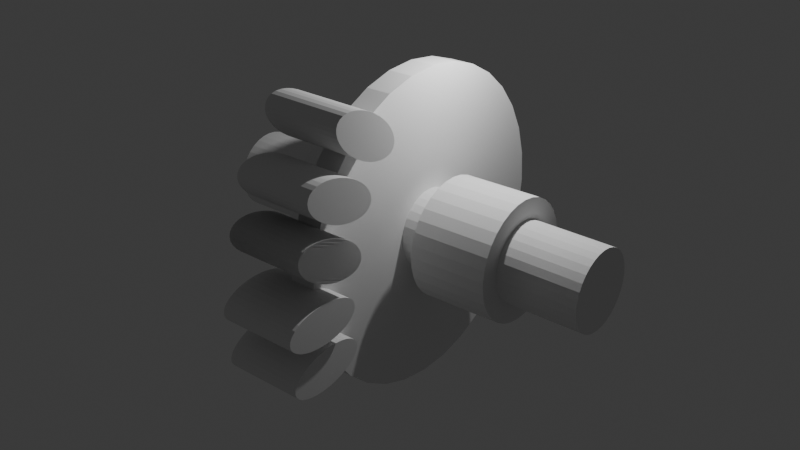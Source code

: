 # Source: act18.blend  (saved by Blender 4.5.90; exported with 4.5.12 LTS)
import bpy
from mathutils import Matrix  # noqa: F401  (used for matrix-valued properties, if any)

bpy.ops.wm.read_factory_settings(use_empty=True)
scene = bpy.context.scene
scene.name = 'Scene'

# ---- collections
col_collection = bpy.data.collections.new('Collection'); scene.collection.children.link(col_collection)

# ---- node groups
ng_surface_deform = bpy.data.node_groups.new('Surface Deform', 'GeometryNodeTree')
_s = ng_surface_deform.interface.new_socket(name='Geometry', in_out='OUTPUT', socket_type='NodeSocketGeometry')
_s = ng_surface_deform.interface.new_socket(name='Geometry', in_out='INPUT', socket_type='NodeSocketGeometry')
ng_surface_deform.is_modifier = True
_N = ng_surface_deform.nodes; _L = ng_surface_deform.links
n0 = _N.new('NodeGroupInput'); n0.name = 'Group Input'; n0.location = (-200, 0)
n1 = _N.new('NodeGroupOutput'); n1.name = 'Group Output'; n1.location = (200, 0)
n2 = _N.new('GeometryNodeDeformCurvesOnSurface'); n2.name = 'Deform Curves on Surface'; n2.location = (0, 0)
_L.new(n0.outputs[0], n2.inputs[0])
_L.new(n2.outputs[0], n1.inputs[0])
n1.is_active_output = True

# ---- world
world_world = bpy.data.worlds.new('World'); scene.world = world_world
world_world.use_nodes = True; world_world.node_tree.nodes.clear()
_N = world_world.node_tree.nodes; _L = world_world.node_tree.links
n0 = _N.new('ShaderNodeOutputWorld'); n0.name = 'World Output'; n0.location = (200, 100)
n1 = _N.new('ShaderNodeBackground'); n1.name = 'Background'; n1.location = (-200, 100)
n1.inputs[0].default_value = (0.05088, 0.05088, 0.05088, 1.0)
_L.new(n1.outputs[0], n0.inputs[0])
n0.is_active_output = True
world_world.color = (0.05088, 0.05088, 0.05088)
world_world.sun_shadow_jitter_overblur = 0.0

# ---- lights
light_light = bpy.data.lights.new('Light', 'POINT')
light_light.energy = 1000.0
light_light.shadow_soft_size = 0.1

# ---- meshes
me_cylinder = bpy.data.meshes.new('Cylinder')
me_cylinder.from_pydata([(0.0, 1.0, -1.0), (0.0, 1.0, 1.0), (0.1951, 0.9808, -1.0), (0.1951, 0.9808, 1.0), (0.3827, 0.9239, -1.0), (0.3827, 0.9239, 1.0), (0.5556, 0.8315, -1.0), (0.5556, 0.8315, 1.0), (0.7071, 0.7071, -1.0), (0.7071, 0.7071, 1.0), (0.8315, 0.5556, -1.0), (0.8315, 0.5556, 1.0), (0.9239, 0.3827, -1.0), (0.9239, 0.3827, 1.0), (0.9808, 0.1951, -1.0), (0.9808, 0.1951, 1.0), (1.0, 0.0, -1.0), (1.0, 0.0, 1.0), (0.9808, -0.1951, -1.0), (0.9808, -0.1951, 1.0), (0.9239, -0.3827, -1.0), (0.9239, -0.3827, 1.0), (0.8315, -0.5556, -1.0), (0.8315, -0.5556, 1.0), (0.7071, -0.7071, -1.0), (0.7071, -0.7071, 1.0), (0.5556, -0.8315, -1.0), (0.5556, -0.8315, 1.0), (0.3827, -0.9239, -1.0), (0.3827, -0.9239, 1.0), (0.1951, -0.9808, -1.0), (0.1951, -0.9808, 1.0), (0.0, -1.0, -1.0), (0.0, -1.0, 1.0), (-0.1951, -0.9808, -1.0), (-0.1951, -0.9808, 1.0), (-0.3827, -0.9239, -1.0), (-0.3827, -0.9239, 1.0), (-0.5556, -0.8315, -1.0), (-0.5556, -0.8315, 1.0), (-0.7071, -0.7071, -1.0), (-0.7071, -0.7071, 1.0), (-0.8315, -0.5556, -1.0), (-0.8315, -0.5556, 1.0), (-0.9239, -0.3827, -1.0), (-0.9239, -0.3827, 1.0), (-0.9808, -0.1951, -1.0), (-0.9808, -0.1951, 1.0), (-1.0, 0.0, -1.0), (-1.0, 0.0, 1.0), (-0.9808, 0.1951, -1.0), (-0.9808, 0.1951, 1.0), (-0.9239, 0.3827, -1.0), (-0.9239, 0.3827, 1.0), (-0.8315, 0.5556, -1.0), (-0.8315, 0.5556, 1.0), (-0.7071, 0.7071, -1.0), (-0.7071, 0.7071, 1.0), (-0.5556, 0.8315, -1.0), (-0.5556, 0.8315, 1.0), (-0.3827, 0.9239, -1.0), (-0.3827, 0.9239, 1.0), (-0.1951, 0.9808, -1.0), (-0.1951, 0.9808, 1.0)], [], [(0, 1, 3, 2), (2, 3, 5, 4), (4, 5, 7, 6), (6, 7, 9, 8), (8, 9, 11, 10), (10, 11, 13, 12), (12, 13, 15, 14), (14, 15, 17, 16), (16, 17, 19, 18), (18, 19, 21, 20), (20, 21, 23, 22), (22, 23, 25, 24), (24, 25, 27, 26), (26, 27, 29, 28), (28, 29, 31, 30), (30, 31, 33, 32), (32, 33, 35, 34), (34, 35, 37, 36), (36, 37, 39, 38), (38, 39, 41, 40), (40, 41, 43, 42), (42, 43, 45, 44), (44, 45, 47, 46), (46, 47, 49, 48), (48, 49, 51, 50), (50, 51, 53, 52), (52, 53, 55, 54), (54, 55, 57, 56), (56, 57, 59, 58), (58, 59, 61, 60), (3, 1, 63, 61, 59, 57, 55, 53, 51, 49, 47, 45, 43, 41, 39, 37, 35, 33, 31, 29, 27, 25, 23, 21, 19, 17, 15, 13, 11, 9, 7, 5), (60, 61, 63, 62), (62, 63, 1, 0), (0, 2, 4, 6, 8, 10, 12, 14, 16, 18, 20, 22, 24, 26, 28, 30, 32, 34, 36, 38, 40, 42, 44, 46, 48, 50, 52, 54, 56, 58, 60, 62)])
_uv = me_cylinder.uv_layers.new(name='UVMap')
_uv.uv.foreach_set('vector', [1.0, 0.5, 1.0, 1.0, 0.9688, 1.0, 0.9688, 0.5, 0.9688, 0.5, 0.9688, 1.0, 0.9375, 1.0, 0.9375, 0.5, 0.9375, 0.5, 0.9375, 1.0, 0.9062, 1.0, 0.9062, 0.5, 0.9062, 0.5, 0.9062, 1.0, 0.875, 1.0, 0.875, 0.5, 0.875, 0.5, 0.875, 1.0, 0.8438, 1.0, 0.8438, 0.5, 0.8438, 0.5, 0.8438, 1.0, 0.8125, 1.0, 0.8125, 0.5, 0.8125, 0.5, 0.8125, 1.0, 0.7812, 1.0, 0.7812, 0.5, 0.7812, 0.5, 0.7812, 1.0, 0.75, 1.0, 0.75, 0.5, 0.75, 0.5, 0.75, 1.0, 0.7188, 1.0, 0.7188, 0.5, 0.7188, 0.5, 0.7188, 1.0, 0.6875, 1.0, 0.6875, 0.5, 0.6875, 0.5, 0.6875, 1.0, 0.6562, 1.0, 0.6562, 0.5, 0.6562, 0.5, 0.6562, 1.0, 0.625, 1.0, 0.625, 0.5, 0.625, 0.5, 0.625, 1.0, 0.5938, 1.0, 0.5938, 0.5, 0.5938, 0.5, 0.5938, 1.0, 0.5625, 1.0, 0.5625, 0.5, 0.5625, 0.5, 0.5625, 1.0, 0.5312, 1.0, 0.5312, 0.5, 0.5312, 0.5, 0.5312, 1.0, 0.5, 1.0, 0.5, 0.5, 0.5, 0.5, 0.5, 1.0, 0.4688, 1.0, 0.4688, 0.5, 0.4688, 0.5, 0.4688, 1.0, 0.4375, 1.0, 0.4375, 0.5, 0.4375, 0.5, 0.4375, 1.0, 0.4062, 1.0, 0.4062, 0.5, 0.4062, 0.5, 0.4062, 1.0, 0.375, 1.0, 0.375, 0.5, 0.375, 0.5, 0.375, 1.0, 0.3438, 1.0, 0.3438, 0.5, 0.3438, 0.5, 0.3438, 1.0, 0.3125, 1.0, 0.3125, 0.5, 0.3125, 0.5, 0.3125, 1.0, 0.2812, 1.0, 0.2812, 0.5, 0.2812, 0.5, 0.2812, 1.0, 0.25, 1.0, 0.25, 0.5, 0.25, 0.5, 0.25, 1.0, 0.2188, 1.0, 0.2188, 0.5, 0.2188, 0.5, 0.2188, 1.0, 0.1875, 1.0, 0.1875, 0.5, 0.1875, 0.5, 0.1875, 1.0, 0.1562, 1.0, 0.1562, 0.5, 0.1562, 0.5, 0.1562, 1.0, 0.125, 1.0, 0.125, 0.5, 0.125, 0.5, 0.125, 1.0, 0.09375, 1.0, 0.09375, 0.5, 0.09375, 0.5, 0.09375, 1.0, 0.0625, 1.0, 0.0625, 0.5, 0.2968, 0.4854, 0.25, 0.49, 0.2032, 0.4854, 0.1582, 0.4717, 0.1167, 0.4496, 0.08029, 0.4197, 0.05045, 0.3833, 0.02827, 0.3418, 0.01461, 0.2968, 0.01, 0.25, 0.01461, 0.2032, 0.02827, 0.1582, 0.05045, 0.1167, 0.08029, 0.08029, 0.1167, 0.05045, 0.1582, 0.02827, 0.2032, 0.01461, 0.25, 0.01, 0.2968, 0.01461, 0.3418, 0.02827, 0.3833, 0.05045, 0.4197, 0.08029, 0.4496, 0.1167, 0.4717, 0.1582, 0.4854, 0.2032, 0.49, 0.25, 0.4854, 0.2968, 0.4717, 0.3418, 0.4496, 0.3833, 0.4197, 0.4197, 0.3833, 0.4496, 0.3418, 0.4717, 0.0625, 0.5, 0.0625, 1.0, 0.03125, 1.0, 0.03125, 0.5, 0.03125, 0.5, 0.03125, 1.0, 0.0, 1.0, 0.0, 0.5, 0.75, 0.49, 0.7968, 0.4854, 0.8418, 0.4717, 0.8833, 0.4496, 0.9197, 0.4197, 0.9496, 0.3833, 0.9717, 0.3418, 0.9854, 0.2968, 0.99, 0.25, 0.9854, 0.2032, 0.9717, 0.1582, 0.9496, 0.1167, 0.9197, 0.08029, 0.8833, 0.05045, 0.8418, 0.02827, 0.7968, 0.01461, 0.75, 0.01, 0.7032, 0.01461, 0.6582, 0.02827, 0.6167, 0.05045, 0.5803, 0.08029, 0.5504, 0.1167, 0.5283, 0.1582, 0.5146, 0.2032, 0.51, 0.25, 0.5146, 0.2968, 0.5283, 0.3418, 0.5504, 0.3833, 0.5803, 0.4197, 0.6167, 0.4496, 0.6582, 0.4717, 0.7032, 0.4854])
me_cylinder.update()
me_cylinder_001 = bpy.data.meshes.new('Cylinder.001')
me_cylinder_001.from_pydata([(-2.699, -2.945, -0.07553), (0.0, 1.0, -1.0), (0.0, 1.0, 1.0), (-2.708, -2.949, 0.05245), (0.1951, 0.9808, -1.0), (-3.222, -2.361, -0.07619), (0.1951, 0.9808, 1.0), (-3.231, -2.365, 0.0518), (-3.621, -1.686, -0.07637), (0.3827, 0.9239, -1.0), (-3.63, -1.69, 0.05161), (0.3827, 0.9239, 1.0), (-3.881, -0.946, -0.07608), (0.5556, 0.8315, -1.0), (-3.89, -0.9504, 0.0519), (0.5556, 0.8315, 1.0), (-3.991, -0.1697, -0.07532), (0.7071, 0.7071, -1.0), (-4.0, -0.174, 0.05266), (0.7071, 0.7071, 1.0), (-3.948, 0.6133, -0.07413), (0.8315, 0.5556, -1.0), (0.8315, 0.5556, 1.0), (-3.957, 0.6089, 0.05385), (-3.753, 1.373, -0.07255), (0.9239, 0.3827, -1.0), (-3.762, 1.368, 0.05543), (0.9239, 0.3827, 1.0), (-3.414, 2.079, -0.07064), (0.9808, 0.1951, -1.0), (-3.423, 2.075, 0.05734), (0.9808, 0.1951, 1.0), (-2.943, 2.706, -0.06848), (1.0, 0.0, -1.0), (-2.952, 2.702, 0.05951), (1.0, 0.0, 1.0), (-2.359, 3.229, -0.06614), (0.9808, -0.1951, -1.0), (-2.368, 3.225, 0.06184), (0.9808, -0.1951, 1.0), (-1.684, 3.628, -0.06372), (0.9239, -0.3827, -1.0), (0.9239, -0.3827, 1.0), (-1.693, 3.624, 0.06426), (-0.944, 3.888, -0.06131), (0.8315, -0.5556, -1.0), (-0.9529, 3.884, 0.06667), (0.8315, -0.5556, 1.0), (0.7071, -0.7071, -1.0), (-0.1678, 3.998, -0.059), (0.7071, -0.7071, 1.0), (-0.1767, 3.994, 0.06898), (0.5556, -0.8315, -1.0), (0.6151, 3.955, -0.05689), (0.5556, -0.8315, 1.0), (0.6062, 3.951, 0.0711), (1.375, 3.76, -0.05505), (0.3827, -0.9239, -1.0), (0.3827, -0.9239, 1.0), (1.366, 3.756, 0.07294), (2.081, 3.42, -0.05355), (0.1951, -0.9808, -1.0), (2.072, 3.416, 0.07444), (0.1951, -0.9808, 1.0), (2.708, 2.949, -0.05245), (0.0, -1.0, -1.0), (2.699, 2.945, 0.07553), (0.0, -1.0, 1.0), (-0.1951, -0.9808, -1.0), (3.231, 2.365, -0.0518), (-0.1951, -0.9808, 1.0), (3.222, 2.361, 0.07619), (3.63, 1.69, -0.05161), (-0.3827, -0.9239, -1.0), (3.621, 1.686, 0.07637), (-0.3827, -0.9239, 1.0), (3.89, 0.9504, -0.0519), (-0.5556, -0.8315, -1.0), (3.881, 0.946, 0.07608), (-0.5556, -0.8315, 1.0), (-0.7071, -0.7071, -1.0), (4.0, 0.174, -0.05266), (3.991, 0.1697, 0.07532), (-0.7071, -0.7071, 1.0), (-0.8315, -0.5556, -1.0), (3.957, -0.6089, -0.05385), (-0.8315, -0.5556, 1.0), (3.948, -0.6133, 0.07413), (-0.9239, -0.3827, -1.0), (3.762, -1.368, -0.05543), (-0.9239, -0.3827, 1.0), (3.753, -1.373, 0.07255), (3.423, -2.075, -0.05734), (-0.9808, -0.1951, -1.0), (-0.9808, -0.1951, 1.0), (3.414, -2.079, 0.07064), (2.952, -2.702, -0.05951), (-1.0, 0.0, -1.0), (-1.0, 0.0, 1.0), (2.943, -2.706, 0.06848), (2.368, -3.225, -0.06184), (-0.9808, 0.1951, -1.0), (2.359, -3.229, 0.06614), (-0.9808, 0.1951, 1.0), (-0.9239, 0.3827, -1.0), (1.693, -3.624, -0.06426), (-0.9239, 0.3827, 1.0), (1.684, -3.628, 0.06372), (-0.8315, 0.5556, -1.0), (0.9529, -3.884, -0.06667), (-0.8315, 0.5556, 1.0), (0.944, -3.888, 0.06131), (0.1767, -3.994, -0.06898), (-0.7071, 0.7071, -1.0), (0.1678, -3.998, 0.059), (-0.7071, 0.7071, 1.0), (-0.6062, -3.951, -0.0711), (-0.5556, 0.8315, -1.0), (-0.6151, -3.955, 0.05689), (-0.5556, 0.8315, 1.0), (-1.366, -3.756, -0.07294), (-0.3827, 0.9239, -1.0), (-1.375, -3.76, 0.05505), (-0.3827, 0.9239, 1.0), (-0.1951, 0.9808, -1.0), (-2.072, -3.416, -0.07444), (-2.081, -3.42, 0.05355), (-0.1951, 0.9808, 1.0), (0.0, 1.0, -0.06264), (0.0, 1.0, 0.06538), (0.1951, 0.9808, -0.06212), (0.1951, 0.9808, 0.06589), (0.3827, 0.9239, -0.06168), (0.3827, 0.9239, 0.06633), (0.5556, 0.8315, -0.06133), (0.5556, 0.8315, 0.06669), (0.7071, 0.7071, -0.06108), (0.7071, 0.7071, 0.06694), (0.8315, 0.5556, -0.06094), (0.8315, 0.5556, 0.06708), (0.9239, 0.3827, -0.06092), (0.9239, 0.3827, 0.0671), (0.9808, 0.1951, -0.06102), (0.9808, 0.1951, 0.067), (1.0, 0.0, -0.06123), (1.0, 0.0, 0.06678), (0.9808, -0.1951, -0.06155), (0.9808, -0.1951, 0.06646), (0.9239, -0.3827, -0.06197), (0.9239, -0.3827, 0.06605), (0.8315, -0.5556, -0.06246), (0.8315, -0.5556, 0.06556), (0.7071, -0.7071, -0.06301), (0.7071, -0.7071, 0.065), (0.5556, -0.8315, -0.0636), (0.5556, -0.8315, 0.06441), (0.3827, -0.9239, -0.06421), (0.3827, -0.9239, 0.06381), (0.1951, -0.9808, -0.06481), (0.1951, -0.9808, 0.06321), (0.0, -1.0, -0.06538), (0.0, -1.0, 0.06264), (-0.1951, -0.9808, -0.06589), (-0.1951, -0.9808, 0.06212), (-0.3827, -0.9239, -0.06633), (-0.3827, -0.9239, 0.06168), (-0.5556, -0.8315, -0.06669), (-0.5556, -0.8315, 0.06133), (-0.7071, -0.7071, -0.06694), (-0.7071, -0.7071, 0.06108), (-0.8315, -0.5556, -0.06708), (-0.8315, -0.5556, 0.06094), (-0.9239, -0.3827, -0.0671), (-0.9239, -0.3827, 0.06092), (-0.9808, -0.1951, -0.067), (-0.9808, -0.1951, 0.06102), (-1.0, 0.0, -0.06678), (-1.0, 0.0, 0.06123), (-0.9808, 0.1951, -0.06646), (-0.9808, 0.1951, 0.06155), (-0.9239, 0.3827, -0.06605), (-0.9239, 0.3827, 0.06197), (-0.8315, 0.5556, -0.06556), (-0.8315, 0.5556, 0.06246), (-0.7071, 0.7071, -0.065), (-0.7071, 0.7071, 0.06301), (-0.5556, 0.8315, -0.06441), (-0.5556, 0.8315, 0.0636), (-0.3827, 0.9239, -0.06381), (-0.3827, 0.9239, 0.06421), (-0.1951, 0.9808, -0.06321), (-0.1951, 0.9808, 0.06481)], [], [(129, 2, 6, 131), (4, 1, 128, 130), (131, 6, 11, 133), (9, 4, 130, 132), (133, 11, 15, 135), (13, 9, 132, 134), (135, 15, 19, 137), (17, 13, 134, 136), (137, 19, 22, 139), (138, 21, 17, 136), (139, 22, 27, 141), (140, 25, 21, 138), (141, 27, 31, 143), (142, 29, 25, 140), (143, 31, 35, 145), (144, 33, 29, 142), (145, 35, 39, 147), (146, 37, 33, 144), (147, 39, 42, 149), (148, 41, 37, 146), (149, 42, 47, 151), (150, 45, 41, 148), (151, 47, 50, 153), (152, 48, 45, 150), (153, 50, 54, 155), (154, 52, 48, 152), (155, 54, 58, 157), (156, 57, 52, 154), (157, 58, 63, 159), (158, 61, 57, 156), (159, 63, 67, 161), (160, 65, 61, 158), (161, 67, 70, 163), (162, 68, 65, 160), (163, 70, 75, 165), (164, 73, 68, 162), (165, 75, 79, 167), (166, 77, 73, 164), (167, 79, 83, 169), (168, 80, 77, 166), (169, 83, 86, 171), (84, 80, 168, 170), (171, 86, 90, 173), (88, 84, 170, 172), (173, 90, 94, 175), (93, 88, 172, 174), (175, 94, 98, 177), (97, 93, 174, 176), (177, 98, 103, 179), (101, 97, 176, 178), (179, 103, 106, 181), (104, 101, 178, 180), (181, 106, 110, 183), (108, 104, 180, 182), (183, 110, 115, 185), (113, 108, 182, 184), (185, 115, 119, 187), (117, 113, 184, 186), (187, 119, 123, 189), (121, 117, 186, 188), (19, 15, 11, 6, 2, 127, 123, 119, 115, 110, 106, 103, 98, 94, 90, 86, 83, 79, 75, 70, 67, 63, 58, 54, 50, 47, 42, 39, 35, 31, 27, 22), (189, 123, 127, 191), (124, 121, 188, 190), (191, 127, 2, 129), (1, 124, 190, 128), (124, 1, 4, 9, 13, 17, 21, 25, 29, 33, 37, 41, 45, 48, 52, 57, 61, 65, 68, 73, 77, 80, 84, 88, 93, 97, 101, 104, 108, 113, 117, 121), (0, 3, 7, 5), (5, 7, 10, 8), (8, 10, 14, 12), (12, 14, 18, 16), (16, 18, 23, 20), (20, 23, 26, 24), (24, 26, 30, 28), (28, 30, 34, 32), (32, 34, 38, 36), (36, 38, 43, 40), (40, 43, 46, 44), (44, 46, 51, 49), (49, 51, 55, 53), (53, 55, 59, 56), (56, 59, 62, 60), (60, 62, 66, 64), (64, 66, 71, 69), (69, 71, 74, 72), (72, 74, 78, 76), (76, 78, 82, 81), (81, 82, 87, 85), (85, 87, 91, 89), (89, 91, 95, 92), (92, 95, 99, 96), (96, 99, 102, 100), (100, 102, 107, 105), (105, 107, 111, 109), (109, 111, 114, 112), (112, 114, 118, 116), (116, 118, 122, 120), (51, 46, 43, 189, 191, 129, 131, 133, 135, 137, 139, 141, 74, 71, 66, 62, 59, 55), (43, 38, 34, 30, 26, 23, 18, 14, 10, 7, 3, 126, 122, 118, 114, 111, 107, 102, 99, 95, 91, 87, 82, 78, 74, 141, 143, 145, 147, 149, 151, 153, 155, 157, 159, 161, 163, 165, 167, 169, 171, 173, 175, 177, 179, 181, 183, 185, 187, 189), (120, 122, 126, 125), (125, 126, 3, 0), (125, 0, 5, 8, 12, 16, 20, 24, 28, 182, 180, 178, 176, 174, 172, 170, 168, 166), (182, 28, 32, 36, 40, 44, 49, 53, 56, 60, 64, 69, 72, 76, 81, 85, 89, 92, 96, 100, 105, 109, 112, 116, 120, 125, 166, 164, 162, 160, 158, 156, 154, 152, 150, 148, 146, 144, 142, 140, 138, 136, 134, 132, 130, 128, 190, 188, 186, 184)])
_uv = me_cylinder_001.uv_layers.new(name='UVMap')
_uv.uv.foreach_set('vector', [1.0, 0.7663, 1.0, 1.0, 0.9688, 1.0, 0.9688, 0.7665, 0.9688, 0.5, 1.0, 0.5, 1.0, 0.7343, 0.9688, 0.7345, 0.9688, 0.7665, 0.9688, 1.0, 0.9375, 1.0, 0.9375, 0.7666, 0.9375, 0.5, 0.9688, 0.5, 0.9688, 0.7345, 0.9375, 0.7346, 0.9375, 0.7666, 0.9375, 1.0, 0.9062, 1.0, 0.9062, 0.7667, 0.9062, 0.5, 0.9375, 0.5, 0.9375, 0.7346, 0.9062, 0.7347, 0.9062, 0.7667, 0.9062, 1.0, 0.875, 1.0, 0.875, 0.7667, 0.875, 0.5, 0.9062, 0.5, 0.9062, 0.7347, 0.875, 0.7347, 0.875, 0.7667, 0.875, 1.0, 0.8438, 1.0, 0.8438, 0.7668, 0.8438, 0.7348, 0.8438, 0.5, 0.875, 0.5, 0.875, 0.7347, 0.8438, 0.7668, 0.8438, 1.0, 0.8125, 1.0, 0.8125, 0.7668, 0.8125, 0.7348, 0.8125, 0.5, 0.8438, 0.5, 0.8438, 0.7348, 0.8125, 0.7668, 0.8125, 1.0, 0.7812, 1.0, 0.7812, 0.7667, 0.7812, 0.7347, 0.7812, 0.5, 0.8125, 0.5, 0.8125, 0.7348, 0.7812, 0.7667, 0.7812, 1.0, 0.75, 1.0, 0.75, 0.7667, 0.75, 0.7347, 0.75, 0.5, 0.7812, 0.5, 0.7812, 0.7347, 0.75, 0.7667, 0.75, 1.0, 0.7188, 1.0, 0.7188, 0.7666, 0.7188, 0.7346, 0.7188, 0.5, 0.75, 0.5, 0.75, 0.7347, 0.7188, 0.7666, 0.7188, 1.0, 0.6875, 1.0, 0.6875, 0.7665, 0.6875, 0.7345, 0.6875, 0.5, 0.7188, 0.5, 0.7188, 0.7346, 0.6875, 0.7665, 0.6875, 1.0, 0.6562, 1.0, 0.6562, 0.7664, 0.6562, 0.7344, 0.6562, 0.5, 0.6875, 0.5, 0.6875, 0.7345, 0.6562, 0.7664, 0.6562, 1.0, 0.625, 1.0, 0.625, 0.7663, 0.625, 0.7342, 0.625, 0.5, 0.6562, 0.5, 0.6562, 0.7344, 0.625, 0.7663, 0.625, 1.0, 0.5938, 1.0, 0.5938, 0.7661, 0.5938, 0.7341, 0.5938, 0.5, 0.625, 0.5, 0.625, 0.7342, 0.5938, 0.7661, 0.5938, 1.0, 0.5625, 1.0, 0.5625, 0.766, 0.5625, 0.7339, 0.5625, 0.5, 0.5938, 0.5, 0.5938, 0.7341, 0.5625, 0.766, 0.5625, 1.0, 0.5312, 1.0, 0.5312, 0.7658, 0.5312, 0.7338, 0.5312, 0.5, 0.5625, 0.5, 0.5625, 0.7339, 0.5312, 0.7658, 0.5312, 1.0, 0.5, 1.0, 0.5, 0.7657, 0.5, 0.7337, 0.5, 0.5, 0.5312, 0.5, 0.5312, 0.7338, 0.5, 0.7657, 0.5, 1.0, 0.4688, 1.0, 0.4688, 0.7655, 0.4688, 0.7335, 0.4688, 0.5, 0.5, 0.5, 0.5, 0.7337, 0.4688, 0.7655, 0.4688, 1.0, 0.4375, 1.0, 0.4375, 0.7654, 0.4375, 0.7334, 0.4375, 0.5, 0.4688, 0.5, 0.4688, 0.7335, 0.4375, 0.7654, 0.4375, 1.0, 0.4062, 1.0, 0.4062, 0.7653, 0.4062, 0.7333, 0.4062, 0.5, 0.4375, 0.5, 0.4375, 0.7334, 0.4062, 0.7653, 0.4062, 1.0, 0.375, 1.0, 0.375, 0.7653, 0.375, 0.7333, 0.375, 0.5, 0.4062, 0.5, 0.4062, 0.7333, 0.375, 0.7653, 0.375, 1.0, 0.3438, 1.0, 0.3438, 0.7652, 0.3438, 0.5, 0.375, 0.5, 0.375, 0.7333, 0.3438, 0.7332, 0.3438, 0.7652, 0.3438, 1.0, 0.3125, 1.0, 0.3125, 0.7652, 0.3125, 0.5, 0.3438, 0.5, 0.3438, 0.7332, 0.3125, 0.7332, 0.3125, 0.7652, 0.3125, 1.0, 0.2812, 1.0, 0.2812, 0.7653, 0.2812, 0.5, 0.3125, 0.5, 0.3125, 0.7332, 0.2812, 0.7333, 0.2812, 0.7653, 0.2812, 1.0, 0.25, 1.0, 0.25, 0.7653, 0.25, 0.5, 0.2812, 0.5, 0.2812, 0.7333, 0.25, 0.7333, 0.25, 0.7653, 0.25, 1.0, 0.2188, 1.0, 0.2188, 0.7654, 0.2188, 0.5, 0.25, 0.5, 0.25, 0.7333, 0.2188, 0.7334, 0.2188, 0.7654, 0.2188, 1.0, 0.1875, 1.0, 0.1875, 0.7655, 0.1875, 0.5, 0.2188, 0.5, 0.2188, 0.7334, 0.1875, 0.7335, 0.1875, 0.7655, 0.1875, 1.0, 0.1562, 1.0, 0.1562, 0.7656, 0.1562, 0.5, 0.1875, 0.5, 0.1875, 0.7335, 0.1562, 0.7336, 0.1562, 0.7656, 0.1562, 1.0, 0.125, 1.0, 0.125, 0.7658, 0.125, 0.5, 0.1562, 0.5, 0.1562, 0.7336, 0.125, 0.7337, 0.125, 0.7658, 0.125, 1.0, 0.09375, 1.0, 0.09375, 0.7659, 0.09375, 0.5, 0.125, 0.5, 0.125, 0.7337, 0.09375, 0.7339, 0.09375, 0.7659, 0.09375, 1.0, 0.0625, 1.0, 0.0625, 0.7661, 0.0625, 0.5, 0.09375, 0.5, 0.09375, 0.7339, 0.0625, 0.734, 0.4197, 0.4197, 0.3833, 0.4496, 0.3418, 0.4717, 0.2968, 0.4854, 0.25, 0.49, 0.2032, 0.4854, 0.1582, 0.4717, 0.1167, 0.4496, 0.08029, 0.4197, 0.05045, 0.3833, 0.02827, 0.3418, 0.01461, 0.2968, 0.01, 0.25, 0.01461, 0.2032, 0.02827, 0.1582, 0.05045, 0.1167, 0.08029, 0.08029, 0.1167, 0.05045, 0.1582, 0.02827, 0.2032, 0.01461, 0.25, 0.01, 0.2968, 0.01461, 0.3418, 0.02827, 0.3833, 0.05045, 0.4197, 0.08029, 0.4496, 0.1167, 0.4717, 0.1582, 0.4854, 0.2032, 0.49, 0.25, 0.4854, 0.2968, 0.4717, 0.3418, 0.4496, 0.3833, 0.0625, 0.7661, 0.0625, 1.0, 0.03125, 1.0, 0.03125, 0.7662, 0.03125, 0.5, 0.0625, 0.5, 0.0625, 0.734, 0.03125, 0.7342, 0.03125, 0.7662, 0.03125, 1.0, 0.0, 1.0, 0.0, 0.7663, 0.0, 0.5, 0.03125, 0.5, 0.03125, 0.7342, 0.0, 0.7343, 0.7032, 0.4854, 0.75, 0.49, 0.7968, 0.4854, 0.8418, 0.4717, 0.8833, 0.4496, 0.9197, 0.4197, 0.9496, 0.3833, 0.9717, 0.3418, 0.9854, 0.2968, 0.99, 0.25, 0.9854, 0.2032, 0.9717, 0.1582, 0.9496, 0.1167, 0.9197, 0.08029, 0.8833, 0.05045, 0.8418, 0.02827, 0.7968, 0.01461, 0.75, 0.01, 0.7032, 0.01461, 0.6582, 0.02827, 0.6167, 0.05045, 0.5803, 0.08029, 0.5504, 0.1167, 0.5283, 0.1582, 0.5146, 0.2032, 0.51, 0.25, 0.5146, 0.2968, 0.5283, 0.3418, 0.5504, 0.3833, 0.5803, 0.4197, 0.6167, 0.4496, 0.6582, 0.4717, 1.0, 0.5, 1.0, 1.0, 0.9688, 1.0, 0.9688, 0.5, 0.9688, 0.5, 0.9688, 1.0, 0.9375, 1.0, 0.9375, 0.5, 0.9375, 0.5, 0.9375, 1.0, 0.9062, 1.0, 0.9062, 0.5, 0.9062, 0.5, 0.9062, 1.0, 0.875, 1.0, 0.875, 0.5, 0.875, 0.5, 0.875, 1.0, 0.8438, 1.0, 0.8438, 0.5, 0.8438, 0.5, 0.8438, 1.0, 0.8125, 1.0, 0.8125, 0.5, 0.8125, 0.5, 0.8125, 1.0, 0.7812, 1.0, 0.7812, 0.5, 0.7812, 0.5, 0.7812, 1.0, 0.75, 1.0, 0.75, 0.5, 0.75, 0.5, 0.75, 1.0, 0.7188, 1.0, 0.7188, 0.5, 0.7188, 0.5, 0.7188, 1.0, 0.6875, 1.0, 0.6875, 0.5, 0.6875, 0.5, 0.6875, 1.0, 0.6562, 1.0, 0.6562, 0.5, 0.6562, 0.5, 0.6562, 1.0, 0.625, 1.0, 0.625, 0.5, 0.625, 0.5, 0.625, 1.0, 0.5938, 1.0, 0.5938, 0.5, 0.5938, 0.5, 0.5938, 1.0, 0.5625, 1.0, 0.5625, 0.5, 0.5625, 0.5, 0.5625, 1.0, 0.5312, 1.0, 0.5312, 0.5, 0.5312, 0.5, 0.5312, 1.0, 0.5, 1.0, 0.5, 0.5, 0.5, 0.5, 0.5, 1.0, 0.4688, 1.0, 0.4688, 0.5, 0.4688, 0.5, 0.4688, 1.0, 0.4375, 1.0, 0.4375, 0.5, 0.4375, 0.5, 0.4375, 1.0, 0.4062, 1.0, 0.4062, 0.5, 0.4062, 0.5, 0.4062, 1.0, 0.375, 1.0, 0.375, 0.5, 0.375, 0.5, 0.375, 1.0, 0.3438, 1.0, 0.3438, 0.5, 0.3438, 0.5, 0.3438, 1.0, 0.3125, 1.0, 0.3125, 0.5, 0.3125, 0.5, 0.3125, 1.0, 0.2812, 1.0, 0.2812, 0.5, 0.2812, 0.5, 0.2812, 1.0, 0.25, 1.0, 0.25, 0.5, 0.25, 0.5, 0.25, 1.0, 0.2188, 1.0, 0.2188, 0.5, 0.2188, 0.5, 0.2188, 1.0, 0.1875, 1.0, 0.1875, 0.5, 0.1875, 0.5, 0.1875, 1.0, 0.1562, 1.0, 0.1562, 0.5, 0.1562, 0.5, 0.1562, 1.0, 0.125, 1.0, 0.125, 0.5, 0.125, 0.5, 0.125, 1.0, 0.09375, 1.0, 0.09375, 0.5, 0.09375, 0.5, 0.09375, 1.0, 0.0625, 1.0, 0.0625, 0.5, 0.4197, 0.08029, 0.4496, 0.1167, 0.4717, 0.1582, 0.3043, 0.2244, 0.2983, 0.2143, 0.2905, 0.2055, 0.281, 0.1984, 0.2704, 0.1933, 0.2591, 0.1904, 0.2473, 0.1898, 0.2357, 0.1914, 0.2246, 0.1953, 0.1582, 0.02827, 0.2032, 0.01461, 0.25, 0.01, 0.2968, 0.01461, 0.3418, 0.02827, 0.3833, 0.05045, 0.4717, 0.1582, 0.4854, 0.2032, 0.49, 0.25, 0.4854, 0.2968, 0.4717, 0.3418, 0.4496, 0.3833, 0.4197, 0.4197, 0.3833, 0.4496, 0.3418, 0.4717, 0.2968, 0.4854, 0.25, 0.49, 0.2032, 0.4854, 0.1582, 0.4717, 0.1167, 0.4496, 0.08029, 0.4197, 0.05045, 0.3833, 0.02827, 0.3418, 0.01461, 0.2968, 0.01, 0.25, 0.01461, 0.2032, 0.02827, 0.1582, 0.05045, 0.1167, 0.08029, 0.08029, 0.1167, 0.05045, 0.1582, 0.02827, 0.2246, 0.1953, 0.2144, 0.2013, 0.2057, 0.2092, 0.1986, 0.2186, 0.1935, 0.2292, 0.1906, 0.2406, 0.1899, 0.2523, 0.1916, 0.2639, 0.1955, 0.275, 0.2015, 0.2852, 0.2093, 0.2939, 0.2187, 0.301, 0.2293, 0.3061, 0.2407, 0.309, 0.2525, 0.3097, 0.2641, 0.308, 0.2752, 0.3041, 0.2853, 0.2981, 0.2941, 0.2903, 0.3012, 0.2809, 0.3063, 0.2703, 0.3092, 0.2589, 0.3098, 0.2471, 0.3082, 0.2355, 0.3043, 0.2244, 0.0625, 0.5, 0.0625, 1.0, 0.03125, 1.0, 0.03125, 0.5, 0.03125, 0.5, 0.03125, 1.0, 0.0, 1.0, 0.0, 0.5, 0.7032, 0.4854, 0.75, 0.49, 0.7968, 0.4854, 0.8418, 0.4717, 0.8833, 0.4496, 0.9197, 0.4197, 0.9496, 0.3833, 0.9717, 0.3418, 0.9854, 0.2968, 0.8094, 0.2594, 0.8065, 0.2708, 0.8014, 0.2814, 0.7943, 0.2908, 0.7856, 0.2987, 0.7754, 0.3047, 0.7643, 0.3086, 0.7527, 0.3102, 0.7409, 0.3096, 0.8094, 0.2594, 0.9854, 0.2968, 0.99, 0.25, 0.9854, 0.2032, 0.9717, 0.1582, 0.9496, 0.1167, 0.9197, 0.08029, 0.8833, 0.05045, 0.8418, 0.02827, 0.7968, 0.01461, 0.75, 0.01, 0.7032, 0.01461, 0.6582, 0.02827, 0.6167, 0.05045, 0.5803, 0.08029, 0.5504, 0.1167, 0.5283, 0.1582, 0.5146, 0.2032, 0.51, 0.25, 0.5146, 0.2968, 0.5283, 0.3418, 0.5504, 0.3833, 0.5803, 0.4197, 0.6167, 0.4496, 0.6582, 0.4717, 0.7032, 0.4854, 0.7409, 0.3096, 0.7296, 0.3067, 0.719, 0.3016, 0.7095, 0.2945, 0.7017, 0.2857, 0.6957, 0.2756, 0.6918, 0.2645, 0.6902, 0.2529, 0.6908, 0.2411, 0.6937, 0.2297, 0.6988, 0.2191, 0.7059, 0.2097, 0.7147, 0.2019, 0.7248, 0.1959, 0.7359, 0.192, 0.7475, 0.1903, 0.7593, 0.191, 0.7707, 0.1939, 0.7813, 0.199, 0.7907, 0.2061, 0.7985, 0.2148, 0.8045, 0.225, 0.8084, 0.2361, 0.8101, 0.2477])
me_cylinder_001.update()
me_cylinder_003 = bpy.data.meshes.new('Cylinder.003')
me_cylinder_003.from_pydata([(0.0, 1.0, -1.0), (0.0, 1.0, 1.0), (0.1951, 0.9808, -1.0), (0.1951, 0.9808, 1.0), (0.3827, 0.9239, -1.0), (0.3827, 0.9239, 1.0), (0.5556, 0.8315, -1.0), (0.5556, 0.8315, 1.0), (0.7071, 0.7071, -1.0), (0.7071, 0.7071, 1.0), (0.8315, 0.5556, -1.0), (0.8315, 0.5556, 1.0), (0.9239, 0.3827, -1.0), (0.9239, 0.3827, 1.0), (0.9808, 0.1951, -1.0), (0.9808, 0.1951, 1.0), (1.0, 0.0, -1.0), (1.0, 0.0, 1.0), (0.9808, -0.1951, -1.0), (0.9808, -0.1951, 1.0), (0.9239, -0.3827, -1.0), (0.9239, -0.3827, 1.0), (0.8315, -0.5556, -1.0), (0.8315, -0.5556, 1.0), (0.7071, -0.7071, -1.0), (0.7071, -0.7071, 1.0), (0.5556, -0.8315, -1.0), (0.5556, -0.8315, 1.0), (0.3827, -0.9239, -1.0), (0.3827, -0.9239, 1.0), (0.1951, -0.9808, -1.0), (0.1951, -0.9808, 1.0), (0.0, -1.0, -1.0), (0.0, -1.0, 1.0), (-0.1951, -0.9808, -1.0), (-0.1951, -0.9808, 1.0), (-0.3827, -0.9239, -1.0), (-0.3827, -0.9239, 1.0), (-0.5556, -0.8315, -1.0), (-0.5556, -0.8315, 1.0), (-0.7071, -0.7071, -1.0), (-0.7071, -0.7071, 1.0), (-0.8315, -0.5556, -1.0), (-0.8315, -0.5556, 1.0), (-0.9239, -0.3827, -1.0), (-0.9239, -0.3827, 1.0), (-0.9808, -0.1951, -1.0), (-0.9808, -0.1951, 1.0), (-1.0, 0.0, -1.0), (-1.0, 0.0, 1.0), (-0.9808, 0.1951, -1.0), (-0.9808, 0.1951, 1.0), (-0.9239, 0.3827, -1.0), (-0.9239, 0.3827, 1.0), (-0.8315, 0.5556, -1.0), (-0.8315, 0.5556, 1.0), (-0.7071, 0.7071, -1.0), (-0.7071, 0.7071, 1.0), (-0.5556, 0.8315, -1.0), (-0.5556, 0.8315, 1.0), (-0.3827, 0.9239, -1.0), (-0.3827, 0.9239, 1.0), (-0.1951, 0.9808, -1.0), (-0.1951, 0.9808, 1.0)], [], [(0, 1, 3, 2), (2, 3, 5, 4), (4, 5, 7, 6), (6, 7, 9, 8), (8, 9, 11, 10), (10, 11, 13, 12), (12, 13, 15, 14), (14, 15, 17, 16), (16, 17, 19, 18), (18, 19, 21, 20), (20, 21, 23, 22), (22, 23, 25, 24), (24, 25, 27, 26), (26, 27, 29, 28), (28, 29, 31, 30), (30, 31, 33, 32), (32, 33, 35, 34), (34, 35, 37, 36), (36, 37, 39, 38), (38, 39, 41, 40), (40, 41, 43, 42), (42, 43, 45, 44), (44, 45, 47, 46), (46, 47, 49, 48), (48, 49, 51, 50), (50, 51, 53, 52), (52, 53, 55, 54), (54, 55, 57, 56), (56, 57, 59, 58), (58, 59, 61, 60), (3, 1, 63, 61, 59, 57, 55, 53, 51, 49, 47, 45, 43, 41, 39, 37, 35, 33, 31, 29, 27, 25, 23, 21, 19, 17, 15, 13, 11, 9, 7, 5), (60, 61, 63, 62), (62, 63, 1, 0), (0, 2, 4, 6, 8, 10, 12, 14, 16, 18, 20, 22, 24, 26, 28, 30, 32, 34, 36, 38, 40, 42, 44, 46, 48, 50, 52, 54, 56, 58, 60, 62)])
_uv = me_cylinder_003.uv_layers.new(name='UVMap')
_uv.uv.foreach_set('vector', [1.0, 0.5, 1.0, 1.0, 0.9688, 1.0, 0.9688, 0.5, 0.9688, 0.5, 0.9688, 1.0, 0.9375, 1.0, 0.9375, 0.5, 0.9375, 0.5, 0.9375, 1.0, 0.9062, 1.0, 0.9062, 0.5, 0.9062, 0.5, 0.9062, 1.0, 0.875, 1.0, 0.875, 0.5, 0.875, 0.5, 0.875, 1.0, 0.8438, 1.0, 0.8438, 0.5, 0.8438, 0.5, 0.8438, 1.0, 0.8125, 1.0, 0.8125, 0.5, 0.8125, 0.5, 0.8125, 1.0, 0.7812, 1.0, 0.7812, 0.5, 0.7812, 0.5, 0.7812, 1.0, 0.75, 1.0, 0.75, 0.5, 0.75, 0.5, 0.75, 1.0, 0.7188, 1.0, 0.7188, 0.5, 0.7188, 0.5, 0.7188, 1.0, 0.6875, 1.0, 0.6875, 0.5, 0.6875, 0.5, 0.6875, 1.0, 0.6562, 1.0, 0.6562, 0.5, 0.6562, 0.5, 0.6562, 1.0, 0.625, 1.0, 0.625, 0.5, 0.625, 0.5, 0.625, 1.0, 0.5938, 1.0, 0.5938, 0.5, 0.5938, 0.5, 0.5938, 1.0, 0.5625, 1.0, 0.5625, 0.5, 0.5625, 0.5, 0.5625, 1.0, 0.5312, 1.0, 0.5312, 0.5, 0.5312, 0.5, 0.5312, 1.0, 0.5, 1.0, 0.5, 0.5, 0.5, 0.5, 0.5, 1.0, 0.4688, 1.0, 0.4688, 0.5, 0.4688, 0.5, 0.4688, 1.0, 0.4375, 1.0, 0.4375, 0.5, 0.4375, 0.5, 0.4375, 1.0, 0.4062, 1.0, 0.4062, 0.5, 0.4062, 0.5, 0.4062, 1.0, 0.375, 1.0, 0.375, 0.5, 0.375, 0.5, 0.375, 1.0, 0.3438, 1.0, 0.3438, 0.5, 0.3438, 0.5, 0.3438, 1.0, 0.3125, 1.0, 0.3125, 0.5, 0.3125, 0.5, 0.3125, 1.0, 0.2812, 1.0, 0.2812, 0.5, 0.2812, 0.5, 0.2812, 1.0, 0.25, 1.0, 0.25, 0.5, 0.25, 0.5, 0.25, 1.0, 0.2188, 1.0, 0.2188, 0.5, 0.2188, 0.5, 0.2188, 1.0, 0.1875, 1.0, 0.1875, 0.5, 0.1875, 0.5, 0.1875, 1.0, 0.1562, 1.0, 0.1562, 0.5, 0.1562, 0.5, 0.1562, 1.0, 0.125, 1.0, 0.125, 0.5, 0.125, 0.5, 0.125, 1.0, 0.09375, 1.0, 0.09375, 0.5, 0.09375, 0.5, 0.09375, 1.0, 0.0625, 1.0, 0.0625, 0.5, 0.2968, 0.4854, 0.25, 0.49, 0.2032, 0.4854, 0.1582, 0.4717, 0.1167, 0.4496, 0.08029, 0.4197, 0.05045, 0.3833, 0.02827, 0.3418, 0.01461, 0.2968, 0.01, 0.25, 0.01461, 0.2032, 0.02827, 0.1582, 0.05045, 0.1167, 0.08029, 0.08029, 0.1167, 0.05045, 0.1582, 0.02827, 0.2032, 0.01461, 0.25, 0.01, 0.2968, 0.01461, 0.3418, 0.02827, 0.3833, 0.05045, 0.4197, 0.08029, 0.4496, 0.1167, 0.4717, 0.1582, 0.4854, 0.2032, 0.49, 0.25, 0.4854, 0.2968, 0.4717, 0.3418, 0.4496, 0.3833, 0.4197, 0.4197, 0.3833, 0.4496, 0.3418, 0.4717, 0.0625, 0.5, 0.0625, 1.0, 0.03125, 1.0, 0.03125, 0.5, 0.03125, 0.5, 0.03125, 1.0, 0.0, 1.0, 0.0, 0.5, 0.75, 0.49, 0.7968, 0.4854, 0.8418, 0.4717, 0.8833, 0.4496, 0.9197, 0.4197, 0.9496, 0.3833, 0.9717, 0.3418, 0.9854, 0.2968, 0.99, 0.25, 0.9854, 0.2032, 0.9717, 0.1582, 0.9496, 0.1167, 0.9197, 0.08029, 0.8833, 0.05045, 0.8418, 0.02827, 0.7968, 0.01461, 0.75, 0.01, 0.7032, 0.01461, 0.6582, 0.02827, 0.6167, 0.05045, 0.5803, 0.08029, 0.5504, 0.1167, 0.5283, 0.1582, 0.5146, 0.2032, 0.51, 0.25, 0.5146, 0.2968, 0.5283, 0.3418, 0.5504, 0.3833, 0.5803, 0.4197, 0.6167, 0.4496, 0.6582, 0.4717, 0.7032, 0.4854])
me_cylinder_003.update()
me_cylinder_004 = bpy.data.meshes.new('Cylinder.004')
me_cylinder_004.from_pydata([(0.0, 1.0, -1.0), (0.0, 1.0, 1.0), (0.1951, 0.9808, -1.0), (0.1951, 0.9808, 1.0), (0.3827, 0.9239, -1.0), (0.3827, 0.9239, 1.0), (0.5556, 0.8315, -1.0), (0.5556, 0.8315, 1.0), (0.7071, 0.7071, -1.0), (0.7071, 0.7071, 1.0), (0.8315, 0.5556, -1.0), (0.8315, 0.5556, 1.0), (0.9239, 0.3827, -1.0), (0.9239, 0.3827, 1.0), (0.9808, 0.1951, -1.0), (0.9808, 0.1951, 1.0), (1.0, 0.0, -1.0), (1.0, 0.0, 1.0), (0.9808, -0.1951, -1.0), (0.9808, -0.1951, 1.0), (0.9239, -0.3827, -1.0), (0.9239, -0.3827, 1.0), (0.8315, -0.5556, -1.0), (0.8315, -0.5556, 1.0), (0.7071, -0.7071, -1.0), (0.7071, -0.7071, 1.0), (0.5556, -0.8315, -1.0), (0.5556, -0.8315, 1.0), (0.3827, -0.9239, -1.0), (0.3827, -0.9239, 1.0), (0.1951, -0.9808, -1.0), (0.1951, -0.9808, 1.0), (0.0, -1.0, -1.0), (0.0, -1.0, 1.0), (-0.1951, -0.9808, -1.0), (-0.1951, -0.9808, 1.0), (-0.3827, -0.9239, -1.0), (-0.3827, -0.9239, 1.0), (-0.5556, -0.8315, -1.0), (-0.5556, -0.8315, 1.0), (-0.7071, -0.7071, -1.0), (-0.7071, -0.7071, 1.0), (-0.8315, -0.5556, -1.0), (-0.8315, -0.5556, 1.0), (-0.9239, -0.3827, -1.0), (-0.9239, -0.3827, 1.0), (-0.9808, -0.1951, -1.0), (-0.9808, -0.1951, 1.0), (-1.0, 0.0, -1.0), (-1.0, 0.0, 1.0), (-0.9808, 0.1951, -1.0), (-0.9808, 0.1951, 1.0), (-0.9239, 0.3827, -1.0), (-0.9239, 0.3827, 1.0), (-0.8315, 0.5556, -1.0), (-0.8315, 0.5556, 1.0), (-0.7071, 0.7071, -1.0), (-0.7071, 0.7071, 1.0), (-0.5556, 0.8315, -1.0), (-0.5556, 0.8315, 1.0), (-0.3827, 0.9239, -1.0), (-0.3827, 0.9239, 1.0), (-0.1951, 0.9808, -1.0), (-0.1951, 0.9808, 1.0)], [], [(0, 1, 3, 2), (2, 3, 5, 4), (4, 5, 7, 6), (6, 7, 9, 8), (8, 9, 11, 10), (10, 11, 13, 12), (12, 13, 15, 14), (14, 15, 17, 16), (16, 17, 19, 18), (18, 19, 21, 20), (20, 21, 23, 22), (22, 23, 25, 24), (24, 25, 27, 26), (26, 27, 29, 28), (28, 29, 31, 30), (30, 31, 33, 32), (32, 33, 35, 34), (34, 35, 37, 36), (36, 37, 39, 38), (38, 39, 41, 40), (40, 41, 43, 42), (42, 43, 45, 44), (44, 45, 47, 46), (46, 47, 49, 48), (48, 49, 51, 50), (50, 51, 53, 52), (52, 53, 55, 54), (54, 55, 57, 56), (56, 57, 59, 58), (58, 59, 61, 60), (3, 1, 63, 61, 59, 57, 55, 53, 51, 49, 47, 45, 43, 41, 39, 37, 35, 33, 31, 29, 27, 25, 23, 21, 19, 17, 15, 13, 11, 9, 7, 5), (60, 61, 63, 62), (62, 63, 1, 0), (0, 2, 4, 6, 8, 10, 12, 14, 16, 18, 20, 22, 24, 26, 28, 30, 32, 34, 36, 38, 40, 42, 44, 46, 48, 50, 52, 54, 56, 58, 60, 62)])
_uv = me_cylinder_004.uv_layers.new(name='UVMap')
_uv.uv.foreach_set('vector', [1.0, 0.5, 1.0, 1.0, 0.9688, 1.0, 0.9688, 0.5, 0.9688, 0.5, 0.9688, 1.0, 0.9375, 1.0, 0.9375, 0.5, 0.9375, 0.5, 0.9375, 1.0, 0.9062, 1.0, 0.9062, 0.5, 0.9062, 0.5, 0.9062, 1.0, 0.875, 1.0, 0.875, 0.5, 0.875, 0.5, 0.875, 1.0, 0.8438, 1.0, 0.8438, 0.5, 0.8438, 0.5, 0.8438, 1.0, 0.8125, 1.0, 0.8125, 0.5, 0.8125, 0.5, 0.8125, 1.0, 0.7812, 1.0, 0.7812, 0.5, 0.7812, 0.5, 0.7812, 1.0, 0.75, 1.0, 0.75, 0.5, 0.75, 0.5, 0.75, 1.0, 0.7188, 1.0, 0.7188, 0.5, 0.7188, 0.5, 0.7188, 1.0, 0.6875, 1.0, 0.6875, 0.5, 0.6875, 0.5, 0.6875, 1.0, 0.6562, 1.0, 0.6562, 0.5, 0.6562, 0.5, 0.6562, 1.0, 0.625, 1.0, 0.625, 0.5, 0.625, 0.5, 0.625, 1.0, 0.5938, 1.0, 0.5938, 0.5, 0.5938, 0.5, 0.5938, 1.0, 0.5625, 1.0, 0.5625, 0.5, 0.5625, 0.5, 0.5625, 1.0, 0.5312, 1.0, 0.5312, 0.5, 0.5312, 0.5, 0.5312, 1.0, 0.5, 1.0, 0.5, 0.5, 0.5, 0.5, 0.5, 1.0, 0.4688, 1.0, 0.4688, 0.5, 0.4688, 0.5, 0.4688, 1.0, 0.4375, 1.0, 0.4375, 0.5, 0.4375, 0.5, 0.4375, 1.0, 0.4062, 1.0, 0.4062, 0.5, 0.4062, 0.5, 0.4062, 1.0, 0.375, 1.0, 0.375, 0.5, 0.375, 0.5, 0.375, 1.0, 0.3438, 1.0, 0.3438, 0.5, 0.3438, 0.5, 0.3438, 1.0, 0.3125, 1.0, 0.3125, 0.5, 0.3125, 0.5, 0.3125, 1.0, 0.2812, 1.0, 0.2812, 0.5, 0.2812, 0.5, 0.2812, 1.0, 0.25, 1.0, 0.25, 0.5, 0.25, 0.5, 0.25, 1.0, 0.2188, 1.0, 0.2188, 0.5, 0.2188, 0.5, 0.2188, 1.0, 0.1875, 1.0, 0.1875, 0.5, 0.1875, 0.5, 0.1875, 1.0, 0.1562, 1.0, 0.1562, 0.5, 0.1562, 0.5, 0.1562, 1.0, 0.125, 1.0, 0.125, 0.5, 0.125, 0.5, 0.125, 1.0, 0.09375, 1.0, 0.09375, 0.5, 0.09375, 0.5, 0.09375, 1.0, 0.0625, 1.0, 0.0625, 0.5, 0.2968, 0.4854, 0.25, 0.49, 0.2032, 0.4854, 0.1582, 0.4717, 0.1167, 0.4496, 0.08029, 0.4197, 0.05045, 0.3833, 0.02827, 0.3418, 0.01461, 0.2968, 0.01, 0.25, 0.01461, 0.2032, 0.02827, 0.1582, 0.05045, 0.1167, 0.08029, 0.08029, 0.1167, 0.05045, 0.1582, 0.02827, 0.2032, 0.01461, 0.25, 0.01, 0.2968, 0.01461, 0.3418, 0.02827, 0.3833, 0.05045, 0.4197, 0.08029, 0.4496, 0.1167, 0.4717, 0.1582, 0.4854, 0.2032, 0.49, 0.25, 0.4854, 0.2968, 0.4717, 0.3418, 0.4496, 0.3833, 0.4197, 0.4197, 0.3833, 0.4496, 0.3418, 0.4717, 0.0625, 0.5, 0.0625, 1.0, 0.03125, 1.0, 0.03125, 0.5, 0.03125, 0.5, 0.03125, 1.0, 0.0, 1.0, 0.0, 0.5, 0.75, 0.49, 0.7968, 0.4854, 0.8418, 0.4717, 0.8833, 0.4496, 0.9197, 0.4197, 0.9496, 0.3833, 0.9717, 0.3418, 0.9854, 0.2968, 0.99, 0.25, 0.9854, 0.2032, 0.9717, 0.1582, 0.9496, 0.1167, 0.9197, 0.08029, 0.8833, 0.05045, 0.8418, 0.02827, 0.7968, 0.01461, 0.75, 0.01, 0.7032, 0.01461, 0.6582, 0.02827, 0.6167, 0.05045, 0.5803, 0.08029, 0.5504, 0.1167, 0.5283, 0.1582, 0.5146, 0.2032, 0.51, 0.25, 0.5146, 0.2968, 0.5283, 0.3418, 0.5504, 0.3833, 0.5803, 0.4197, 0.6167, 0.4496, 0.6582, 0.4717, 0.7032, 0.4854])
me_cylinder_004.update()
me_cylinder_005 = bpy.data.meshes.new('Cylinder.005')
me_cylinder_005.from_pydata([(0.0, 1.0, -1.0), (0.0, 1.0, 1.0), (0.1951, 0.9808, -1.0), (0.1951, 0.9808, 1.0), (0.3827, 0.9239, -1.0), (0.3827, 0.9239, 1.0), (0.5556, 0.8315, -1.0), (0.5556, 0.8315, 1.0), (0.7071, 0.7071, -1.0), (0.7071, 0.7071, 1.0), (0.8315, 0.5556, -1.0), (0.8315, 0.5556, 1.0), (0.9239, 0.3827, -1.0), (0.9239, 0.3827, 1.0), (0.9808, 0.1951, -1.0), (0.9808, 0.1951, 1.0), (1.0, 0.0, -1.0), (1.0, 0.0, 1.0), (0.9808, -0.1951, -1.0), (0.9808, -0.1951, 1.0), (0.9239, -0.3827, -1.0), (0.9239, -0.3827, 1.0), (0.8315, -0.5556, -1.0), (0.8315, -0.5556, 1.0), (0.7071, -0.7071, -1.0), (0.7071, -0.7071, 1.0), (0.5556, -0.8315, -1.0), (0.5556, -0.8315, 1.0), (0.3827, -0.9239, -1.0), (0.3827, -0.9239, 1.0), (0.1951, -0.9808, -1.0), (0.1951, -0.9808, 1.0), (0.0, -1.0, -1.0), (0.0, -1.0, 1.0), (-0.1951, -0.9808, -1.0), (-0.1951, -0.9808, 1.0), (-0.3827, -0.9239, -1.0), (-0.3827, -0.9239, 1.0), (-0.5556, -0.8315, -1.0), (-0.5556, -0.8315, 1.0), (-0.7071, -0.7071, -1.0), (-0.7071, -0.7071, 1.0), (-0.8315, -0.5556, -1.0), (-0.8315, -0.5556, 1.0), (-0.9239, -0.3827, -1.0), (-0.9239, -0.3827, 1.0), (-0.9808, -0.1951, -1.0), (-0.9808, -0.1951, 1.0), (-1.0, 0.0, -1.0), (-1.0, 0.0, 1.0), (-0.9808, 0.1951, -1.0), (-0.9808, 0.1951, 1.0), (-0.9239, 0.3827, -1.0), (-0.9239, 0.3827, 1.0), (-0.8315, 0.5556, -1.0), (-0.8315, 0.5556, 1.0), (-0.7071, 0.7071, -1.0), (-0.7071, 0.7071, 1.0), (-0.5556, 0.8315, -1.0), (-0.5556, 0.8315, 1.0), (-0.3827, 0.9239, -1.0), (-0.3827, 0.9239, 1.0), (-0.1951, 0.9808, -1.0), (-0.1951, 0.9808, 1.0)], [], [(0, 1, 3, 2), (2, 3, 5, 4), (4, 5, 7, 6), (6, 7, 9, 8), (8, 9, 11, 10), (10, 11, 13, 12), (12, 13, 15, 14), (14, 15, 17, 16), (16, 17, 19, 18), (18, 19, 21, 20), (20, 21, 23, 22), (22, 23, 25, 24), (24, 25, 27, 26), (26, 27, 29, 28), (28, 29, 31, 30), (30, 31, 33, 32), (32, 33, 35, 34), (34, 35, 37, 36), (36, 37, 39, 38), (38, 39, 41, 40), (40, 41, 43, 42), (42, 43, 45, 44), (44, 45, 47, 46), (46, 47, 49, 48), (48, 49, 51, 50), (50, 51, 53, 52), (52, 53, 55, 54), (54, 55, 57, 56), (56, 57, 59, 58), (58, 59, 61, 60), (3, 1, 63, 61, 59, 57, 55, 53, 51, 49, 47, 45, 43, 41, 39, 37, 35, 33, 31, 29, 27, 25, 23, 21, 19, 17, 15, 13, 11, 9, 7, 5), (60, 61, 63, 62), (62, 63, 1, 0), (0, 2, 4, 6, 8, 10, 12, 14, 16, 18, 20, 22, 24, 26, 28, 30, 32, 34, 36, 38, 40, 42, 44, 46, 48, 50, 52, 54, 56, 58, 60, 62)])
_uv = me_cylinder_005.uv_layers.new(name='UVMap')
_uv.uv.foreach_set('vector', [1.0, 0.5, 1.0, 1.0, 0.9688, 1.0, 0.9688, 0.5, 0.9688, 0.5, 0.9688, 1.0, 0.9375, 1.0, 0.9375, 0.5, 0.9375, 0.5, 0.9375, 1.0, 0.9062, 1.0, 0.9062, 0.5, 0.9062, 0.5, 0.9062, 1.0, 0.875, 1.0, 0.875, 0.5, 0.875, 0.5, 0.875, 1.0, 0.8438, 1.0, 0.8438, 0.5, 0.8438, 0.5, 0.8438, 1.0, 0.8125, 1.0, 0.8125, 0.5, 0.8125, 0.5, 0.8125, 1.0, 0.7812, 1.0, 0.7812, 0.5, 0.7812, 0.5, 0.7812, 1.0, 0.75, 1.0, 0.75, 0.5, 0.75, 0.5, 0.75, 1.0, 0.7188, 1.0, 0.7188, 0.5, 0.7188, 0.5, 0.7188, 1.0, 0.6875, 1.0, 0.6875, 0.5, 0.6875, 0.5, 0.6875, 1.0, 0.6562, 1.0, 0.6562, 0.5, 0.6562, 0.5, 0.6562, 1.0, 0.625, 1.0, 0.625, 0.5, 0.625, 0.5, 0.625, 1.0, 0.5938, 1.0, 0.5938, 0.5, 0.5938, 0.5, 0.5938, 1.0, 0.5625, 1.0, 0.5625, 0.5, 0.5625, 0.5, 0.5625, 1.0, 0.5312, 1.0, 0.5312, 0.5, 0.5312, 0.5, 0.5312, 1.0, 0.5, 1.0, 0.5, 0.5, 0.5, 0.5, 0.5, 1.0, 0.4688, 1.0, 0.4688, 0.5, 0.4688, 0.5, 0.4688, 1.0, 0.4375, 1.0, 0.4375, 0.5, 0.4375, 0.5, 0.4375, 1.0, 0.4062, 1.0, 0.4062, 0.5, 0.4062, 0.5, 0.4062, 1.0, 0.375, 1.0, 0.375, 0.5, 0.375, 0.5, 0.375, 1.0, 0.3438, 1.0, 0.3438, 0.5, 0.3438, 0.5, 0.3438, 1.0, 0.3125, 1.0, 0.3125, 0.5, 0.3125, 0.5, 0.3125, 1.0, 0.2812, 1.0, 0.2812, 0.5, 0.2812, 0.5, 0.2812, 1.0, 0.25, 1.0, 0.25, 0.5, 0.25, 0.5, 0.25, 1.0, 0.2188, 1.0, 0.2188, 0.5, 0.2188, 0.5, 0.2188, 1.0, 0.1875, 1.0, 0.1875, 0.5, 0.1875, 0.5, 0.1875, 1.0, 0.1562, 1.0, 0.1562, 0.5, 0.1562, 0.5, 0.1562, 1.0, 0.125, 1.0, 0.125, 0.5, 0.125, 0.5, 0.125, 1.0, 0.09375, 1.0, 0.09375, 0.5, 0.09375, 0.5, 0.09375, 1.0, 0.0625, 1.0, 0.0625, 0.5, 0.2968, 0.4854, 0.25, 0.49, 0.2032, 0.4854, 0.1582, 0.4717, 0.1167, 0.4496, 0.08029, 0.4197, 0.05045, 0.3833, 0.02827, 0.3418, 0.01461, 0.2968, 0.01, 0.25, 0.01461, 0.2032, 0.02827, 0.1582, 0.05045, 0.1167, 0.08029, 0.08029, 0.1167, 0.05045, 0.1582, 0.02827, 0.2032, 0.01461, 0.25, 0.01, 0.2968, 0.01461, 0.3418, 0.02827, 0.3833, 0.05045, 0.4197, 0.08029, 0.4496, 0.1167, 0.4717, 0.1582, 0.4854, 0.2032, 0.49, 0.25, 0.4854, 0.2968, 0.4717, 0.3418, 0.4496, 0.3833, 0.4197, 0.4197, 0.3833, 0.4496, 0.3418, 0.4717, 0.0625, 0.5, 0.0625, 1.0, 0.03125, 1.0, 0.03125, 0.5, 0.03125, 0.5, 0.03125, 1.0, 0.0, 1.0, 0.0, 0.5, 0.75, 0.49, 0.7968, 0.4854, 0.8418, 0.4717, 0.8833, 0.4496, 0.9197, 0.4197, 0.9496, 0.3833, 0.9717, 0.3418, 0.9854, 0.2968, 0.99, 0.25, 0.9854, 0.2032, 0.9717, 0.1582, 0.9496, 0.1167, 0.9197, 0.08029, 0.8833, 0.05045, 0.8418, 0.02827, 0.7968, 0.01461, 0.75, 0.01, 0.7032, 0.01461, 0.6582, 0.02827, 0.6167, 0.05045, 0.5803, 0.08029, 0.5504, 0.1167, 0.5283, 0.1582, 0.5146, 0.2032, 0.51, 0.25, 0.5146, 0.2968, 0.5283, 0.3418, 0.5504, 0.3833, 0.5803, 0.4197, 0.6167, 0.4496, 0.6582, 0.4717, 0.7032, 0.4854])
me_cylinder_005.update()
me_cylinder_006 = bpy.data.meshes.new('Cylinder.006')
me_cylinder_006.from_pydata([(0.0, 1.0, -1.0), (0.0, 1.0, 1.0), (0.1951, 0.9808, -1.0), (0.1951, 0.9808, 1.0), (0.3827, 0.9239, -1.0), (0.3827, 0.9239, 1.0), (0.5556, 0.8315, -1.0), (0.5556, 0.8315, 1.0), (0.7071, 0.7071, -1.0), (0.7071, 0.7071, 1.0), (0.8315, 0.5556, -1.0), (0.8315, 0.5556, 1.0), (0.9239, 0.3827, -1.0), (0.9239, 0.3827, 1.0), (0.9808, 0.1951, -1.0), (0.9808, 0.1951, 1.0), (1.0, 0.0, -1.0), (1.0, 0.0, 1.0), (0.9808, -0.1951, -1.0), (0.9808, -0.1951, 1.0), (0.9239, -0.3827, -1.0), (0.9239, -0.3827, 1.0), (0.8315, -0.5556, -1.0), (0.8315, -0.5556, 1.0), (0.7071, -0.7071, -1.0), (0.7071, -0.7071, 1.0), (0.5556, -0.8315, -1.0), (0.5556, -0.8315, 1.0), (0.3827, -0.9239, -1.0), (0.3827, -0.9239, 1.0), (0.1951, -0.9808, -1.0), (0.1951, -0.9808, 1.0), (0.0, -1.0, -1.0), (0.0, -1.0, 1.0), (-0.1951, -0.9808, -1.0), (-0.1951, -0.9808, 1.0), (-0.3827, -0.9239, -1.0), (-0.3827, -0.9239, 1.0), (-0.5556, -0.8315, -1.0), (-0.5556, -0.8315, 1.0), (-0.7071, -0.7071, -1.0), (-0.7071, -0.7071, 1.0), (-0.8315, -0.5556, -1.0), (-0.8315, -0.5556, 1.0), (-0.9239, -0.3827, -1.0), (-0.9239, -0.3827, 1.0), (-0.9808, -0.1951, -1.0), (-0.9808, -0.1951, 1.0), (-1.0, 0.0, -1.0), (-1.0, 0.0, 1.0), (-0.9808, 0.1951, -1.0), (-0.9808, 0.1951, 1.0), (-0.9239, 0.3827, -1.0), (-0.9239, 0.3827, 1.0), (-0.8315, 0.5556, -1.0), (-0.8315, 0.5556, 1.0), (-0.7071, 0.7071, -1.0), (-0.7071, 0.7071, 1.0), (-0.5556, 0.8315, -1.0), (-0.5556, 0.8315, 1.0), (-0.3827, 0.9239, -1.0), (-0.3827, 0.9239, 1.0), (-0.1951, 0.9808, -1.0), (-0.1951, 0.9808, 1.0)], [], [(0, 1, 3, 2), (2, 3, 5, 4), (4, 5, 7, 6), (6, 7, 9, 8), (8, 9, 11, 10), (10, 11, 13, 12), (12, 13, 15, 14), (14, 15, 17, 16), (16, 17, 19, 18), (18, 19, 21, 20), (20, 21, 23, 22), (22, 23, 25, 24), (24, 25, 27, 26), (26, 27, 29, 28), (28, 29, 31, 30), (30, 31, 33, 32), (32, 33, 35, 34), (34, 35, 37, 36), (36, 37, 39, 38), (38, 39, 41, 40), (40, 41, 43, 42), (42, 43, 45, 44), (44, 45, 47, 46), (46, 47, 49, 48), (48, 49, 51, 50), (50, 51, 53, 52), (52, 53, 55, 54), (54, 55, 57, 56), (56, 57, 59, 58), (58, 59, 61, 60), (3, 1, 63, 61, 59, 57, 55, 53, 51, 49, 47, 45, 43, 41, 39, 37, 35, 33, 31, 29, 27, 25, 23, 21, 19, 17, 15, 13, 11, 9, 7, 5), (60, 61, 63, 62), (62, 63, 1, 0), (0, 2, 4, 6, 8, 10, 12, 14, 16, 18, 20, 22, 24, 26, 28, 30, 32, 34, 36, 38, 40, 42, 44, 46, 48, 50, 52, 54, 56, 58, 60, 62)])
_uv = me_cylinder_006.uv_layers.new(name='UVMap')
_uv.uv.foreach_set('vector', [1.0, 0.5, 1.0, 1.0, 0.9688, 1.0, 0.9688, 0.5, 0.9688, 0.5, 0.9688, 1.0, 0.9375, 1.0, 0.9375, 0.5, 0.9375, 0.5, 0.9375, 1.0, 0.9062, 1.0, 0.9062, 0.5, 0.9062, 0.5, 0.9062, 1.0, 0.875, 1.0, 0.875, 0.5, 0.875, 0.5, 0.875, 1.0, 0.8438, 1.0, 0.8438, 0.5, 0.8438, 0.5, 0.8438, 1.0, 0.8125, 1.0, 0.8125, 0.5, 0.8125, 0.5, 0.8125, 1.0, 0.7812, 1.0, 0.7812, 0.5, 0.7812, 0.5, 0.7812, 1.0, 0.75, 1.0, 0.75, 0.5, 0.75, 0.5, 0.75, 1.0, 0.7188, 1.0, 0.7188, 0.5, 0.7188, 0.5, 0.7188, 1.0, 0.6875, 1.0, 0.6875, 0.5, 0.6875, 0.5, 0.6875, 1.0, 0.6562, 1.0, 0.6562, 0.5, 0.6562, 0.5, 0.6562, 1.0, 0.625, 1.0, 0.625, 0.5, 0.625, 0.5, 0.625, 1.0, 0.5938, 1.0, 0.5938, 0.5, 0.5938, 0.5, 0.5938, 1.0, 0.5625, 1.0, 0.5625, 0.5, 0.5625, 0.5, 0.5625, 1.0, 0.5312, 1.0, 0.5312, 0.5, 0.5312, 0.5, 0.5312, 1.0, 0.5, 1.0, 0.5, 0.5, 0.5, 0.5, 0.5, 1.0, 0.4688, 1.0, 0.4688, 0.5, 0.4688, 0.5, 0.4688, 1.0, 0.4375, 1.0, 0.4375, 0.5, 0.4375, 0.5, 0.4375, 1.0, 0.4062, 1.0, 0.4062, 0.5, 0.4062, 0.5, 0.4062, 1.0, 0.375, 1.0, 0.375, 0.5, 0.375, 0.5, 0.375, 1.0, 0.3438, 1.0, 0.3438, 0.5, 0.3438, 0.5, 0.3438, 1.0, 0.3125, 1.0, 0.3125, 0.5, 0.3125, 0.5, 0.3125, 1.0, 0.2812, 1.0, 0.2812, 0.5, 0.2812, 0.5, 0.2812, 1.0, 0.25, 1.0, 0.25, 0.5, 0.25, 0.5, 0.25, 1.0, 0.2188, 1.0, 0.2188, 0.5, 0.2188, 0.5, 0.2188, 1.0, 0.1875, 1.0, 0.1875, 0.5, 0.1875, 0.5, 0.1875, 1.0, 0.1562, 1.0, 0.1562, 0.5, 0.1562, 0.5, 0.1562, 1.0, 0.125, 1.0, 0.125, 0.5, 0.125, 0.5, 0.125, 1.0, 0.09375, 1.0, 0.09375, 0.5, 0.09375, 0.5, 0.09375, 1.0, 0.0625, 1.0, 0.0625, 0.5, 0.2968, 0.4854, 0.25, 0.49, 0.2032, 0.4854, 0.1582, 0.4717, 0.1167, 0.4496, 0.08029, 0.4197, 0.05045, 0.3833, 0.02827, 0.3418, 0.01461, 0.2968, 0.01, 0.25, 0.01461, 0.2032, 0.02827, 0.1582, 0.05045, 0.1167, 0.08029, 0.08029, 0.1167, 0.05045, 0.1582, 0.02827, 0.2032, 0.01461, 0.25, 0.01, 0.2968, 0.01461, 0.3418, 0.02827, 0.3833, 0.05045, 0.4197, 0.08029, 0.4496, 0.1167, 0.4717, 0.1582, 0.4854, 0.2032, 0.49, 0.25, 0.4854, 0.2968, 0.4717, 0.3418, 0.4496, 0.3833, 0.4197, 0.4197, 0.3833, 0.4496, 0.3418, 0.4717, 0.0625, 0.5, 0.0625, 1.0, 0.03125, 1.0, 0.03125, 0.5, 0.03125, 0.5, 0.03125, 1.0, 0.0, 1.0, 0.0, 0.5, 0.75, 0.49, 0.7968, 0.4854, 0.8418, 0.4717, 0.8833, 0.4496, 0.9197, 0.4197, 0.9496, 0.3833, 0.9717, 0.3418, 0.9854, 0.2968, 0.99, 0.25, 0.9854, 0.2032, 0.9717, 0.1582, 0.9496, 0.1167, 0.9197, 0.08029, 0.8833, 0.05045, 0.8418, 0.02827, 0.7968, 0.01461, 0.75, 0.01, 0.7032, 0.01461, 0.6582, 0.02827, 0.6167, 0.05045, 0.5803, 0.08029, 0.5504, 0.1167, 0.5283, 0.1582, 0.5146, 0.2032, 0.51, 0.25, 0.5146, 0.2968, 0.5283, 0.3418, 0.5504, 0.3833, 0.5803, 0.4197, 0.6167, 0.4496, 0.6582, 0.4717, 0.7032, 0.4854])
me_cylinder_006.update()
me_cylinder_007 = bpy.data.meshes.new('Cylinder.007')
me_cylinder_007.from_pydata([(0.0, 1.0, -1.0), (0.0, 1.0, 1.0), (0.1951, 0.9808, -1.0), (0.1951, 0.9808, 1.0), (0.3827, 0.9239, -1.0), (0.3827, 0.9239, 1.0), (0.5556, 0.8315, -1.0), (0.5556, 0.8315, 1.0), (0.7071, 0.7071, -1.0), (0.7071, 0.7071, 1.0), (0.8315, 0.5556, -1.0), (0.8315, 0.5556, 1.0), (0.9239, 0.3827, -1.0), (0.9239, 0.3827, 1.0), (0.9808, 0.1951, -1.0), (0.9808, 0.1951, 1.0), (1.0, 0.0, -1.0), (1.0, 0.0, 1.0), (0.9808, -0.1951, -1.0), (0.9808, -0.1951, 1.0), (0.9239, -0.3827, -1.0), (0.9239, -0.3827, 1.0), (0.8315, -0.5556, -1.0), (0.8315, -0.5556, 1.0), (0.7071, -0.7071, -1.0), (0.7071, -0.7071, 1.0), (0.5556, -0.8315, -1.0), (0.5556, -0.8315, 1.0), (0.3827, -0.9239, -1.0), (0.3827, -0.9239, 1.0), (0.1951, -0.9808, -1.0), (0.1951, -0.9808, 1.0), (0.0, -1.0, -1.0), (0.0, -1.0, 1.0), (-0.1951, -0.9808, -1.0), (-0.1951, -0.9808, 1.0), (-0.3827, -0.9239, -1.0), (-0.3827, -0.9239, 1.0), (-0.5556, -0.8315, -1.0), (-0.5556, -0.8315, 1.0), (-0.7071, -0.7071, -1.0), (-0.7071, -0.7071, 1.0), (-0.8315, -0.5556, -1.0), (-0.8315, -0.5556, 1.0), (-0.9239, -0.3827, -1.0), (-0.9239, -0.3827, 1.0), (-0.9808, -0.1951, -1.0), (-0.9808, -0.1951, 1.0), (-1.0, 0.0, -1.0), (-1.0, 0.0, 1.0), (-0.9808, 0.1951, -1.0), (-0.9808, 0.1951, 1.0), (-0.9239, 0.3827, -1.0), (-0.9239, 0.3827, 1.0), (-0.8315, 0.5556, -1.0), (-0.8315, 0.5556, 1.0), (-0.7071, 0.7071, -1.0), (-0.7071, 0.7071, 1.0), (-0.5556, 0.8315, -1.0), (-0.5556, 0.8315, 1.0), (-0.3827, 0.9239, -1.0), (-0.3827, 0.9239, 1.0), (-0.1951, 0.9808, -1.0), (-0.1951, 0.9808, 1.0)], [], [(0, 1, 3, 2), (2, 3, 5, 4), (4, 5, 7, 6), (6, 7, 9, 8), (8, 9, 11, 10), (10, 11, 13, 12), (12, 13, 15, 14), (14, 15, 17, 16), (16, 17, 19, 18), (18, 19, 21, 20), (20, 21, 23, 22), (22, 23, 25, 24), (24, 25, 27, 26), (26, 27, 29, 28), (28, 29, 31, 30), (30, 31, 33, 32), (32, 33, 35, 34), (34, 35, 37, 36), (36, 37, 39, 38), (38, 39, 41, 40), (40, 41, 43, 42), (42, 43, 45, 44), (44, 45, 47, 46), (46, 47, 49, 48), (48, 49, 51, 50), (50, 51, 53, 52), (52, 53, 55, 54), (54, 55, 57, 56), (56, 57, 59, 58), (58, 59, 61, 60), (3, 1, 63, 61, 59, 57, 55, 53, 51, 49, 47, 45, 43, 41, 39, 37, 35, 33, 31, 29, 27, 25, 23, 21, 19, 17, 15, 13, 11, 9, 7, 5), (60, 61, 63, 62), (62, 63, 1, 0), (0, 2, 4, 6, 8, 10, 12, 14, 16, 18, 20, 22, 24, 26, 28, 30, 32, 34, 36, 38, 40, 42, 44, 46, 48, 50, 52, 54, 56, 58, 60, 62)])
_uv = me_cylinder_007.uv_layers.new(name='UVMap')
_uv.uv.foreach_set('vector', [1.0, 0.5, 1.0, 1.0, 0.9688, 1.0, 0.9688, 0.5, 0.9688, 0.5, 0.9688, 1.0, 0.9375, 1.0, 0.9375, 0.5, 0.9375, 0.5, 0.9375, 1.0, 0.9062, 1.0, 0.9062, 0.5, 0.9062, 0.5, 0.9062, 1.0, 0.875, 1.0, 0.875, 0.5, 0.875, 0.5, 0.875, 1.0, 0.8438, 1.0, 0.8438, 0.5, 0.8438, 0.5, 0.8438, 1.0, 0.8125, 1.0, 0.8125, 0.5, 0.8125, 0.5, 0.8125, 1.0, 0.7812, 1.0, 0.7812, 0.5, 0.7812, 0.5, 0.7812, 1.0, 0.75, 1.0, 0.75, 0.5, 0.75, 0.5, 0.75, 1.0, 0.7188, 1.0, 0.7188, 0.5, 0.7188, 0.5, 0.7188, 1.0, 0.6875, 1.0, 0.6875, 0.5, 0.6875, 0.5, 0.6875, 1.0, 0.6562, 1.0, 0.6562, 0.5, 0.6562, 0.5, 0.6562, 1.0, 0.625, 1.0, 0.625, 0.5, 0.625, 0.5, 0.625, 1.0, 0.5938, 1.0, 0.5938, 0.5, 0.5938, 0.5, 0.5938, 1.0, 0.5625, 1.0, 0.5625, 0.5, 0.5625, 0.5, 0.5625, 1.0, 0.5312, 1.0, 0.5312, 0.5, 0.5312, 0.5, 0.5312, 1.0, 0.5, 1.0, 0.5, 0.5, 0.5, 0.5, 0.5, 1.0, 0.4688, 1.0, 0.4688, 0.5, 0.4688, 0.5, 0.4688, 1.0, 0.4375, 1.0, 0.4375, 0.5, 0.4375, 0.5, 0.4375, 1.0, 0.4062, 1.0, 0.4062, 0.5, 0.4062, 0.5, 0.4062, 1.0, 0.375, 1.0, 0.375, 0.5, 0.375, 0.5, 0.375, 1.0, 0.3438, 1.0, 0.3438, 0.5, 0.3438, 0.5, 0.3438, 1.0, 0.3125, 1.0, 0.3125, 0.5, 0.3125, 0.5, 0.3125, 1.0, 0.2812, 1.0, 0.2812, 0.5, 0.2812, 0.5, 0.2812, 1.0, 0.25, 1.0, 0.25, 0.5, 0.25, 0.5, 0.25, 1.0, 0.2188, 1.0, 0.2188, 0.5, 0.2188, 0.5, 0.2188, 1.0, 0.1875, 1.0, 0.1875, 0.5, 0.1875, 0.5, 0.1875, 1.0, 0.1562, 1.0, 0.1562, 0.5, 0.1562, 0.5, 0.1562, 1.0, 0.125, 1.0, 0.125, 0.5, 0.125, 0.5, 0.125, 1.0, 0.09375, 1.0, 0.09375, 0.5, 0.09375, 0.5, 0.09375, 1.0, 0.0625, 1.0, 0.0625, 0.5, 0.2968, 0.4854, 0.25, 0.49, 0.2032, 0.4854, 0.1582, 0.4717, 0.1167, 0.4496, 0.08029, 0.4197, 0.05045, 0.3833, 0.02827, 0.3418, 0.01461, 0.2968, 0.01, 0.25, 0.01461, 0.2032, 0.02827, 0.1582, 0.05045, 0.1167, 0.08029, 0.08029, 0.1167, 0.05045, 0.1582, 0.02827, 0.2032, 0.01461, 0.25, 0.01, 0.2968, 0.01461, 0.3418, 0.02827, 0.3833, 0.05045, 0.4197, 0.08029, 0.4496, 0.1167, 0.4717, 0.1582, 0.4854, 0.2032, 0.49, 0.25, 0.4854, 0.2968, 0.4717, 0.3418, 0.4496, 0.3833, 0.4197, 0.4197, 0.3833, 0.4496, 0.3418, 0.4717, 0.0625, 0.5, 0.0625, 1.0, 0.03125, 1.0, 0.03125, 0.5, 0.03125, 0.5, 0.03125, 1.0, 0.0, 1.0, 0.0, 0.5, 0.75, 0.49, 0.7968, 0.4854, 0.8418, 0.4717, 0.8833, 0.4496, 0.9197, 0.4197, 0.9496, 0.3833, 0.9717, 0.3418, 0.9854, 0.2968, 0.99, 0.25, 0.9854, 0.2032, 0.9717, 0.1582, 0.9496, 0.1167, 0.9197, 0.08029, 0.8833, 0.05045, 0.8418, 0.02827, 0.7968, 0.01461, 0.75, 0.01, 0.7032, 0.01461, 0.6582, 0.02827, 0.6167, 0.05045, 0.5803, 0.08029, 0.5504, 0.1167, 0.5283, 0.1582, 0.5146, 0.2032, 0.51, 0.25, 0.5146, 0.2968, 0.5283, 0.3418, 0.5504, 0.3833, 0.5803, 0.4197, 0.6167, 0.4496, 0.6582, 0.4717, 0.7032, 0.4854])
me_cylinder_007.update()
me_cylinder_008 = bpy.data.meshes.new('Cylinder.008')
me_cylinder_008.from_pydata([(0.0, 1.0, -1.0), (0.0, 1.0, 1.0), (0.1951, 0.9808, -1.0), (0.1951, 0.9808, 1.0), (0.3827, 0.9239, -1.0), (0.3827, 0.9239, 1.0), (0.5556, 0.8315, -1.0), (0.5556, 0.8315, 1.0), (0.7071, 0.7071, -1.0), (0.7071, 0.7071, 1.0), (0.8315, 0.5556, -1.0), (0.8315, 0.5556, 1.0), (0.9239, 0.3827, -1.0), (0.9239, 0.3827, 1.0), (0.9808, 0.1951, -1.0), (0.9808, 0.1951, 1.0), (1.0, 0.0, -1.0), (1.0, 0.0, 1.0), (0.9808, -0.1951, -1.0), (0.9808, -0.1951, 1.0), (0.9239, -0.3827, -1.0), (0.9239, -0.3827, 1.0), (0.8315, -0.5556, -1.0), (0.8315, -0.5556, 1.0), (0.7071, -0.7071, -1.0), (0.7071, -0.7071, 1.0), (0.5556, -0.8315, -1.0), (0.5556, -0.8315, 1.0), (0.3827, -0.9239, -1.0), (0.3827, -0.9239, 1.0), (0.1951, -0.9808, -1.0), (0.1951, -0.9808, 1.0), (0.0, -1.0, -1.0), (0.0, -1.0, 1.0), (-0.1951, -0.9808, -1.0), (-0.1951, -0.9808, 1.0), (-0.3827, -0.9239, -1.0), (-0.3827, -0.9239, 1.0), (-0.5556, -0.8315, -1.0), (-0.5556, -0.8315, 1.0), (-0.7071, -0.7071, -1.0), (-0.7071, -0.7071, 1.0), (-0.8315, -0.5556, -1.0), (-0.8315, -0.5556, 1.0), (-0.9239, -0.3827, -1.0), (-0.9239, -0.3827, 1.0), (-0.9808, -0.1951, -1.0), (-0.9808, -0.1951, 1.0), (-1.0, 0.0, -1.0), (-1.0, 0.0, 1.0), (-0.9808, 0.1951, -1.0), (-0.9808, 0.1951, 1.0), (-0.9239, 0.3827, -1.0), (-0.9239, 0.3827, 1.0), (-0.8315, 0.5556, -1.0), (-0.8315, 0.5556, 1.0), (-0.7071, 0.7071, -1.0), (-0.7071, 0.7071, 1.0), (-0.5556, 0.8315, -1.0), (-0.5556, 0.8315, 1.0), (-0.3827, 0.9239, -1.0), (-0.3827, 0.9239, 1.0), (-0.1951, 0.9808, -1.0), (-0.1951, 0.9808, 1.0)], [], [(0, 1, 3, 2), (2, 3, 5, 4), (4, 5, 7, 6), (6, 7, 9, 8), (8, 9, 11, 10), (10, 11, 13, 12), (12, 13, 15, 14), (14, 15, 17, 16), (16, 17, 19, 18), (18, 19, 21, 20), (20, 21, 23, 22), (22, 23, 25, 24), (24, 25, 27, 26), (26, 27, 29, 28), (28, 29, 31, 30), (30, 31, 33, 32), (32, 33, 35, 34), (34, 35, 37, 36), (36, 37, 39, 38), (38, 39, 41, 40), (40, 41, 43, 42), (42, 43, 45, 44), (44, 45, 47, 46), (46, 47, 49, 48), (48, 49, 51, 50), (50, 51, 53, 52), (52, 53, 55, 54), (54, 55, 57, 56), (56, 57, 59, 58), (58, 59, 61, 60), (3, 1, 63, 61, 59, 57, 55, 53, 51, 49, 47, 45, 43, 41, 39, 37, 35, 33, 31, 29, 27, 25, 23, 21, 19, 17, 15, 13, 11, 9, 7, 5), (60, 61, 63, 62), (62, 63, 1, 0), (0, 2, 4, 6, 8, 10, 12, 14, 16, 18, 20, 22, 24, 26, 28, 30, 32, 34, 36, 38, 40, 42, 44, 46, 48, 50, 52, 54, 56, 58, 60, 62)])
_uv = me_cylinder_008.uv_layers.new(name='UVMap')
_uv.uv.foreach_set('vector', [1.0, 0.5, 1.0, 1.0, 0.9688, 1.0, 0.9688, 0.5, 0.9688, 0.5, 0.9688, 1.0, 0.9375, 1.0, 0.9375, 0.5, 0.9375, 0.5, 0.9375, 1.0, 0.9062, 1.0, 0.9062, 0.5, 0.9062, 0.5, 0.9062, 1.0, 0.875, 1.0, 0.875, 0.5, 0.875, 0.5, 0.875, 1.0, 0.8438, 1.0, 0.8438, 0.5, 0.8438, 0.5, 0.8438, 1.0, 0.8125, 1.0, 0.8125, 0.5, 0.8125, 0.5, 0.8125, 1.0, 0.7812, 1.0, 0.7812, 0.5, 0.7812, 0.5, 0.7812, 1.0, 0.75, 1.0, 0.75, 0.5, 0.75, 0.5, 0.75, 1.0, 0.7188, 1.0, 0.7188, 0.5, 0.7188, 0.5, 0.7188, 1.0, 0.6875, 1.0, 0.6875, 0.5, 0.6875, 0.5, 0.6875, 1.0, 0.6562, 1.0, 0.6562, 0.5, 0.6562, 0.5, 0.6562, 1.0, 0.625, 1.0, 0.625, 0.5, 0.625, 0.5, 0.625, 1.0, 0.5938, 1.0, 0.5938, 0.5, 0.5938, 0.5, 0.5938, 1.0, 0.5625, 1.0, 0.5625, 0.5, 0.5625, 0.5, 0.5625, 1.0, 0.5312, 1.0, 0.5312, 0.5, 0.5312, 0.5, 0.5312, 1.0, 0.5, 1.0, 0.5, 0.5, 0.5, 0.5, 0.5, 1.0, 0.4688, 1.0, 0.4688, 0.5, 0.4688, 0.5, 0.4688, 1.0, 0.4375, 1.0, 0.4375, 0.5, 0.4375, 0.5, 0.4375, 1.0, 0.4062, 1.0, 0.4062, 0.5, 0.4062, 0.5, 0.4062, 1.0, 0.375, 1.0, 0.375, 0.5, 0.375, 0.5, 0.375, 1.0, 0.3438, 1.0, 0.3438, 0.5, 0.3438, 0.5, 0.3438, 1.0, 0.3125, 1.0, 0.3125, 0.5, 0.3125, 0.5, 0.3125, 1.0, 0.2812, 1.0, 0.2812, 0.5, 0.2812, 0.5, 0.2812, 1.0, 0.25, 1.0, 0.25, 0.5, 0.25, 0.5, 0.25, 1.0, 0.2188, 1.0, 0.2188, 0.5, 0.2188, 0.5, 0.2188, 1.0, 0.1875, 1.0, 0.1875, 0.5, 0.1875, 0.5, 0.1875, 1.0, 0.1562, 1.0, 0.1562, 0.5, 0.1562, 0.5, 0.1562, 1.0, 0.125, 1.0, 0.125, 0.5, 0.125, 0.5, 0.125, 1.0, 0.09375, 1.0, 0.09375, 0.5, 0.09375, 0.5, 0.09375, 1.0, 0.0625, 1.0, 0.0625, 0.5, 0.2968, 0.4854, 0.25, 0.49, 0.2032, 0.4854, 0.1582, 0.4717, 0.1167, 0.4496, 0.08029, 0.4197, 0.05045, 0.3833, 0.02827, 0.3418, 0.01461, 0.2968, 0.01, 0.25, 0.01461, 0.2032, 0.02827, 0.1582, 0.05045, 0.1167, 0.08029, 0.08029, 0.1167, 0.05045, 0.1582, 0.02827, 0.2032, 0.01461, 0.25, 0.01, 0.2968, 0.01461, 0.3418, 0.02827, 0.3833, 0.05045, 0.4197, 0.08029, 0.4496, 0.1167, 0.4717, 0.1582, 0.4854, 0.2032, 0.49, 0.25, 0.4854, 0.2968, 0.4717, 0.3418, 0.4496, 0.3833, 0.4197, 0.4197, 0.3833, 0.4496, 0.3418, 0.4717, 0.0625, 0.5, 0.0625, 1.0, 0.03125, 1.0, 0.03125, 0.5, 0.03125, 0.5, 0.03125, 1.0, 0.0, 1.0, 0.0, 0.5, 0.75, 0.49, 0.7968, 0.4854, 0.8418, 0.4717, 0.8833, 0.4496, 0.9197, 0.4197, 0.9496, 0.3833, 0.9717, 0.3418, 0.9854, 0.2968, 0.99, 0.25, 0.9854, 0.2032, 0.9717, 0.1582, 0.9496, 0.1167, 0.9197, 0.08029, 0.8833, 0.05045, 0.8418, 0.02827, 0.7968, 0.01461, 0.75, 0.01, 0.7032, 0.01461, 0.6582, 0.02827, 0.6167, 0.05045, 0.5803, 0.08029, 0.5504, 0.1167, 0.5283, 0.1582, 0.5146, 0.2032, 0.51, 0.25, 0.5146, 0.2968, 0.5283, 0.3418, 0.5504, 0.3833, 0.5803, 0.4197, 0.6167, 0.4496, 0.6582, 0.4717, 0.7032, 0.4854])
me_cylinder_008.update()
me_cylinder_009 = bpy.data.meshes.new('Cylinder.009')
me_cylinder_009.from_pydata([(0.0, 1.0, -1.0), (0.0, 1.0, 1.0), (0.1951, 0.9808, -1.0), (0.1951, 0.9808, 1.0), (0.3827, 0.9239, -1.0), (0.3827, 0.9239, 1.0), (0.5556, 0.8315, -1.0), (0.5556, 0.8315, 1.0), (0.7071, 0.7071, -1.0), (0.7071, 0.7071, 1.0), (0.8315, 0.5556, -1.0), (0.8315, 0.5556, 1.0), (0.9239, 0.3827, -1.0), (0.9239, 0.3827, 1.0), (0.9808, 0.1951, -1.0), (0.9808, 0.1951, 1.0), (1.0, 0.0, -1.0), (1.0, 0.0, 1.0), (0.9808, -0.1951, -1.0), (0.9808, -0.1951, 1.0), (0.9239, -0.3827, -1.0), (0.9239, -0.3827, 1.0), (0.8315, -0.5556, -1.0), (0.8315, -0.5556, 1.0), (0.7071, -0.7071, -1.0), (0.7071, -0.7071, 1.0), (0.5556, -0.8315, -1.0), (0.5556, -0.8315, 1.0), (0.3827, -0.9239, -1.0), (0.3827, -0.9239, 1.0), (0.1951, -0.9808, -1.0), (0.1951, -0.9808, 1.0), (0.0, -1.0, -1.0), (0.0, -1.0, 1.0), (-0.1951, -0.9808, -1.0), (-0.1951, -0.9808, 1.0), (-0.3827, -0.9239, -1.0), (-0.3827, -0.9239, 1.0), (-0.5556, -0.8315, -1.0), (-0.5556, -0.8315, 1.0), (-0.7071, -0.7071, -1.0), (-0.7071, -0.7071, 1.0), (-0.8315, -0.5556, -1.0), (-0.8315, -0.5556, 1.0), (-0.9239, -0.3827, -1.0), (-0.9239, -0.3827, 1.0), (-0.9808, -0.1951, -1.0), (-0.9808, -0.1951, 1.0), (-1.0, 0.0, -1.0), (-1.0, 0.0, 1.0), (-0.9808, 0.1951, -1.0), (-0.9808, 0.1951, 1.0), (-0.9239, 0.3827, -1.0), (-0.9239, 0.3827, 1.0), (-0.8315, 0.5556, -1.0), (-0.8315, 0.5556, 1.0), (-0.7071, 0.7071, -1.0), (-0.7071, 0.7071, 1.0), (-0.5556, 0.8315, -1.0), (-0.5556, 0.8315, 1.0), (-0.3827, 0.9239, -1.0), (-0.3827, 0.9239, 1.0), (-0.1951, 0.9808, -1.0), (-0.1951, 0.9808, 1.0)], [], [(0, 1, 3, 2), (2, 3, 5, 4), (4, 5, 7, 6), (6, 7, 9, 8), (8, 9, 11, 10), (10, 11, 13, 12), (12, 13, 15, 14), (14, 15, 17, 16), (16, 17, 19, 18), (18, 19, 21, 20), (20, 21, 23, 22), (22, 23, 25, 24), (24, 25, 27, 26), (26, 27, 29, 28), (28, 29, 31, 30), (30, 31, 33, 32), (32, 33, 35, 34), (34, 35, 37, 36), (36, 37, 39, 38), (38, 39, 41, 40), (40, 41, 43, 42), (42, 43, 45, 44), (44, 45, 47, 46), (46, 47, 49, 48), (48, 49, 51, 50), (50, 51, 53, 52), (52, 53, 55, 54), (54, 55, 57, 56), (56, 57, 59, 58), (58, 59, 61, 60), (3, 1, 63, 61, 59, 57, 55, 53, 51, 49, 47, 45, 43, 41, 39, 37, 35, 33, 31, 29, 27, 25, 23, 21, 19, 17, 15, 13, 11, 9, 7, 5), (60, 61, 63, 62), (62, 63, 1, 0), (0, 2, 4, 6, 8, 10, 12, 14, 16, 18, 20, 22, 24, 26, 28, 30, 32, 34, 36, 38, 40, 42, 44, 46, 48, 50, 52, 54, 56, 58, 60, 62)])
_uv = me_cylinder_009.uv_layers.new(name='UVMap')
_uv.uv.foreach_set('vector', [1.0, 0.5, 1.0, 1.0, 0.9688, 1.0, 0.9688, 0.5, 0.9688, 0.5, 0.9688, 1.0, 0.9375, 1.0, 0.9375, 0.5, 0.9375, 0.5, 0.9375, 1.0, 0.9062, 1.0, 0.9062, 0.5, 0.9062, 0.5, 0.9062, 1.0, 0.875, 1.0, 0.875, 0.5, 0.875, 0.5, 0.875, 1.0, 0.8438, 1.0, 0.8438, 0.5, 0.8438, 0.5, 0.8438, 1.0, 0.8125, 1.0, 0.8125, 0.5, 0.8125, 0.5, 0.8125, 1.0, 0.7812, 1.0, 0.7812, 0.5, 0.7812, 0.5, 0.7812, 1.0, 0.75, 1.0, 0.75, 0.5, 0.75, 0.5, 0.75, 1.0, 0.7188, 1.0, 0.7188, 0.5, 0.7188, 0.5, 0.7188, 1.0, 0.6875, 1.0, 0.6875, 0.5, 0.6875, 0.5, 0.6875, 1.0, 0.6562, 1.0, 0.6562, 0.5, 0.6562, 0.5, 0.6562, 1.0, 0.625, 1.0, 0.625, 0.5, 0.625, 0.5, 0.625, 1.0, 0.5938, 1.0, 0.5938, 0.5, 0.5938, 0.5, 0.5938, 1.0, 0.5625, 1.0, 0.5625, 0.5, 0.5625, 0.5, 0.5625, 1.0, 0.5312, 1.0, 0.5312, 0.5, 0.5312, 0.5, 0.5312, 1.0, 0.5, 1.0, 0.5, 0.5, 0.5, 0.5, 0.5, 1.0, 0.4688, 1.0, 0.4688, 0.5, 0.4688, 0.5, 0.4688, 1.0, 0.4375, 1.0, 0.4375, 0.5, 0.4375, 0.5, 0.4375, 1.0, 0.4062, 1.0, 0.4062, 0.5, 0.4062, 0.5, 0.4062, 1.0, 0.375, 1.0, 0.375, 0.5, 0.375, 0.5, 0.375, 1.0, 0.3438, 1.0, 0.3438, 0.5, 0.3438, 0.5, 0.3438, 1.0, 0.3125, 1.0, 0.3125, 0.5, 0.3125, 0.5, 0.3125, 1.0, 0.2812, 1.0, 0.2812, 0.5, 0.2812, 0.5, 0.2812, 1.0, 0.25, 1.0, 0.25, 0.5, 0.25, 0.5, 0.25, 1.0, 0.2188, 1.0, 0.2188, 0.5, 0.2188, 0.5, 0.2188, 1.0, 0.1875, 1.0, 0.1875, 0.5, 0.1875, 0.5, 0.1875, 1.0, 0.1562, 1.0, 0.1562, 0.5, 0.1562, 0.5, 0.1562, 1.0, 0.125, 1.0, 0.125, 0.5, 0.125, 0.5, 0.125, 1.0, 0.09375, 1.0, 0.09375, 0.5, 0.09375, 0.5, 0.09375, 1.0, 0.0625, 1.0, 0.0625, 0.5, 0.2968, 0.4854, 0.25, 0.49, 0.2032, 0.4854, 0.1582, 0.4717, 0.1167, 0.4496, 0.08029, 0.4197, 0.05045, 0.3833, 0.02827, 0.3418, 0.01461, 0.2968, 0.01, 0.25, 0.01461, 0.2032, 0.02827, 0.1582, 0.05045, 0.1167, 0.08029, 0.08029, 0.1167, 0.05045, 0.1582, 0.02827, 0.2032, 0.01461, 0.25, 0.01, 0.2968, 0.01461, 0.3418, 0.02827, 0.3833, 0.05045, 0.4197, 0.08029, 0.4496, 0.1167, 0.4717, 0.1582, 0.4854, 0.2032, 0.49, 0.25, 0.4854, 0.2968, 0.4717, 0.3418, 0.4496, 0.3833, 0.4197, 0.4197, 0.3833, 0.4496, 0.3418, 0.4717, 0.0625, 0.5, 0.0625, 1.0, 0.03125, 1.0, 0.03125, 0.5, 0.03125, 0.5, 0.03125, 1.0, 0.0, 1.0, 0.0, 0.5, 0.75, 0.49, 0.7968, 0.4854, 0.8418, 0.4717, 0.8833, 0.4496, 0.9197, 0.4197, 0.9496, 0.3833, 0.9717, 0.3418, 0.9854, 0.2968, 0.99, 0.25, 0.9854, 0.2032, 0.9717, 0.1582, 0.9496, 0.1167, 0.9197, 0.08029, 0.8833, 0.05045, 0.8418, 0.02827, 0.7968, 0.01461, 0.75, 0.01, 0.7032, 0.01461, 0.6582, 0.02827, 0.6167, 0.05045, 0.5803, 0.08029, 0.5504, 0.1167, 0.5283, 0.1582, 0.5146, 0.2032, 0.51, 0.25, 0.5146, 0.2968, 0.5283, 0.3418, 0.5504, 0.3833, 0.5803, 0.4197, 0.6167, 0.4496, 0.6582, 0.4717, 0.7032, 0.4854])
me_cylinder_009.update()

# ---- objects
ob_light = bpy.data.objects.new('Light', light_light)
ob_cylinder = bpy.data.objects.new('Cylinder', me_cylinder)
ob_cylinder_001 = bpy.data.objects.new('Cylinder.001', me_cylinder_001)
ob_curves = bpy.data.objects.new('Curves', None)
ob_cylinder_003 = bpy.data.objects.new('Cylinder.003', me_cylinder_003)
ob_cylinder_004 = bpy.data.objects.new('Cylinder.004', me_cylinder_004)
ob_cylinder_005 = bpy.data.objects.new('Cylinder.005', me_cylinder_005)
ob_cylinder_006 = bpy.data.objects.new('Cylinder.006', me_cylinder_006)
ob_cylinder_007 = bpy.data.objects.new('Cylinder.007', me_cylinder_007)
ob_cylinder_008 = bpy.data.objects.new('Cylinder.008', me_cylinder_008)
ob_cylinder_009 = bpy.data.objects.new('Cylinder.009', me_cylinder_009)

# ---- transforms, parenting, visibility, modifiers, constraints
ob_light.location = (4.076, 1.005, 5.904)
ob_light.rotation_euler = (0.6503, 0.05522, 1.866)
ob_light.lock_rotations_4d = False
ob_light.empty_display_type = 'ARROWS'
ob_light.color = (0.0, 0.0, 0.0, 0.0)
ob_light.lineart.crease_threshold = 0.0
ob_cylinder.location = (0.0, 0.0, 0.0)
ob_cylinder.rotation_euler = (4.692, 0.8284, 1.563)
ob_cylinder.scale = (1.5, 1.5, 1.0)
ob_cylinder_001.location = (1.86, 0.0, 0.0)
ob_cylinder_001.rotation_euler = (-0.0, -1.571, -0.0)
ob_cylinder_001.scale = (1.0, 1.0, 5.06)
_m = ob_cylinder_001.modifiers.new('Boolean', 'BOOLEAN')
ob_curves.parent = ob_cylinder_001
ob_curves.matrix_parent_inverse = Matrix(((-4.371e-08, 0.0, 1.0, -0.0), (0.0, 1.0, 0.0, -0.0), (-0.2, -0.0, -8.742e-09, 0.0), (-0.0, -0.0, -0.0, 1.0)))
ob_curves.location = (0.0, 0.0, 0.0)
ob_curves.rotation_euler = (0.0, -1.571, 0.0)
ob_curves.scale = (1.0, 1.0, 5.0)
ob_curves.empty_image_offset = (0.0, 0.0)
_m = ob_curves.modifiers.new('Surface Deform', 'NODES')
_m.node_group = ng_surface_deform
ob_cylinder_003.location = (3.855, 0.0, 0.0)
ob_cylinder_003.rotation_euler = (4.692, 0.8284, 1.563)
ob_cylinder_003.scale = (1.5, 1.5, 1.0)
ob_cylinder_004.location = (1.665, -4.144, -1.694)
ob_cylinder_004.rotation_euler = (1.571, 1.42, 1.571)
ob_cylinder_004.scale = (0.5, 1.0, 1.0)
ob_cylinder_005.location = (1.963, -3.889, 2.367)
ob_cylinder_005.rotation_euler = (1.571, 1.963, 1.571)
ob_cylinder_005.scale = (0.5, 1.0, 1.0)
ob_cylinder_006.location = (1.887, -2.99, 3.479)
ob_cylinder_006.rotation_euler = (1.571, 2.128, 1.571)
ob_cylinder_006.scale = (0.5, 1.0, 1.0)
ob_cylinder_007.location = (1.908, -4.171, 1.086)
ob_cylinder_007.rotation_euler = (1.571, 1.963, 1.571)
ob_cylinder_007.scale = (0.5, 1.0, 1.0)
ob_cylinder_008.location = (1.816, -4.362, -0.4131)
ob_cylinder_008.rotation_euler = (1.571, 1.55, 1.571)
ob_cylinder_008.scale = (0.5, 1.0, 1.0)
ob_cylinder_009.location = (1.908, -4.171, 1.086)
ob_cylinder_009.rotation_euler = (1.571, 1.963, 1.571)
ob_cylinder_009.scale = (0.5, 1.0, 1.0)

# ---- collection membership
col_collection.objects.link(ob_light)
col_collection.objects.link(ob_cylinder)
col_collection.objects.link(ob_cylinder_001)
col_collection.objects.link(ob_curves)
col_collection.objects.link(ob_cylinder_003)
col_collection.objects.link(ob_cylinder_004)
col_collection.objects.link(ob_cylinder_005)
col_collection.objects.link(ob_cylinder_006)
col_collection.objects.link(ob_cylinder_007)
col_collection.objects.link(ob_cylinder_008)
col_collection.objects.link(ob_cylinder_009)

# ---- scene / render settings (as saved in the file)
scene.frame_start = 1; scene.frame_end = 250; scene.frame_set(1)
scene.render.engine = 'BLENDER_EEVEE_NEXT'
bpy.context.view_layer.update()

# ---- added for rendering (the .blend has no active camera): camera
cam_auto = bpy.data.cameras.new('AutoCamera')
cam_auto.lens = 50.0
cam_auto.sensor_width = 36.0
cam_auto.clip_end = 1000.0
ob_auto_camera = bpy.data.objects.new('AutoCamera', cam_auto)
scene.collection.objects.link(ob_auto_camera)
ob_auto_camera.location = (16.8166, -18.6348, 12.1813)
ob_auto_camera.rotation_euler = (1.09748, -7.21219e-08, 0.694738)
scene.camera = ob_auto_camera
bpy.context.view_layer.update()
